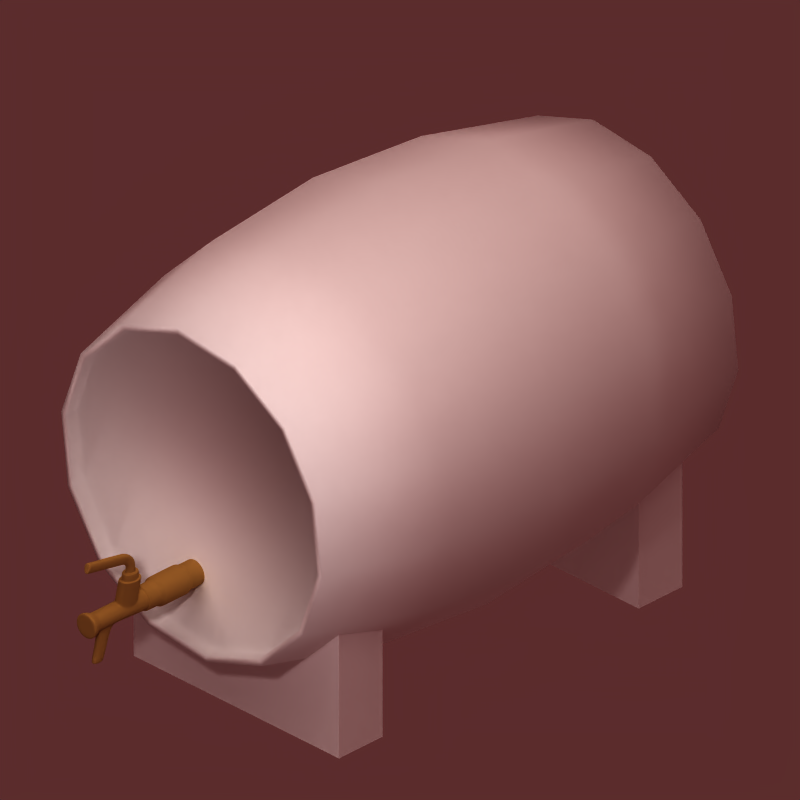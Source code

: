 # Source: brewery_buildmenuIcon.blend  (saved by Blender 2.77.0; exported with 4.5.12 LTS)
import bpy
from mathutils import Matrix  # noqa: F401  (used for matrix-valued properties, if any)

bpy.ops.wm.read_factory_settings(use_empty=True)
scene = bpy.context.scene
scene.name = 'Scene'

# ---- collections
col_collection_1 = bpy.data.collections.new('Collection 1'); scene.collection.children.link(col_collection_1)
col_collection_2 = bpy.data.collections.new('Collection 2'); scene.collection.children.link(col_collection_2)
col_collection_2.hide_render = True
col_collection_2.hide_viewport = True
col_collection_3 = bpy.data.collections.new('Collection 3'); scene.collection.children.link(col_collection_3)
col_collection_3.hide_render = True
col_collection_3.hide_viewport = True
col_collection_4 = bpy.data.collections.new('Collection 4'); scene.collection.children.link(col_collection_4)
col_collection_4.hide_render = True
col_collection_4.hide_viewport = True
col_collection_5 = bpy.data.collections.new('Collection 5'); scene.collection.children.link(col_collection_5)
col_collection_5.hide_render = True
col_collection_5.hide_viewport = True
col_collection_6 = bpy.data.collections.new('Collection 6'); scene.collection.children.link(col_collection_6)
col_collection_6.hide_render = True
col_collection_6.hide_viewport = True
col_collection_7 = bpy.data.collections.new('Collection 7'); scene.collection.children.link(col_collection_7)
col_collection_7.hide_render = True
col_collection_7.hide_viewport = True
col_collection_8 = bpy.data.collections.new('Collection 8'); scene.collection.children.link(col_collection_8)
col_collection_8.hide_render = True
col_collection_8.hide_viewport = True
col_collection_9 = bpy.data.collections.new('Collection 9'); scene.collection.children.link(col_collection_9)
col_collection_9.hide_render = True
col_collection_9.hide_viewport = True
col_collection_10 = bpy.data.collections.new('Collection 10'); scene.collection.children.link(col_collection_10)
col_collection_10.hide_render = True
col_collection_10.hide_viewport = True
col_collection_11 = bpy.data.collections.new('Collection 11'); scene.collection.children.link(col_collection_11)
col_collection_11.hide_render = True
col_collection_11.hide_viewport = True
col_collection_12 = bpy.data.collections.new('Collection 12'); scene.collection.children.link(col_collection_12)
col_collection_12.hide_render = True
col_collection_12.hide_viewport = True
col_collection_13 = bpy.data.collections.new('Collection 13'); scene.collection.children.link(col_collection_13)
col_collection_13.hide_render = True
col_collection_13.hide_viewport = True
col_collection_14 = bpy.data.collections.new('Collection 14'); scene.collection.children.link(col_collection_14)
col_collection_14.hide_render = True
col_collection_14.hide_viewport = True
col_collection_15 = bpy.data.collections.new('Collection 15'); scene.collection.children.link(col_collection_15)
col_collection_15.hide_render = True
col_collection_15.hide_viewport = True
col_collection_16 = bpy.data.collections.new('Collection 16'); scene.collection.children.link(col_collection_16)
col_collection_16.hide_render = True
col_collection_16.hide_viewport = True
col_collection_17 = bpy.data.collections.new('Collection 17'); scene.collection.children.link(col_collection_17)
col_collection_17.hide_render = True
col_collection_17.hide_viewport = True
col_collection_18 = bpy.data.collections.new('Collection 18'); scene.collection.children.link(col_collection_18)
col_collection_18.hide_render = True
col_collection_18.hide_viewport = True
col_collection_19 = bpy.data.collections.new('Collection 19'); scene.collection.children.link(col_collection_19)
col_collection_19.hide_render = True
col_collection_19.hide_viewport = True
col_collection_20 = bpy.data.collections.new('Collection 20'); scene.collection.children.link(col_collection_20)
col_collection_20.hide_render = True
col_collection_20.hide_viewport = True

# ---- materials (node trees are filled in below, after node groups)
mat_sometexture = bpy.data.materials.new('sometexture')
mat_sometexture.alpha_threshold = 0.0
mat_sometexture.roughness = 0.5
mat_mini_wood_barreldefault = bpy.data.materials.new('_mini_wood_barreldefault')
mat_mini_wood_barreldefault.alpha_threshold = 0.0
mat_mini_wood_barreldefault.diffuse_color = (1.0, 1.0, 1.0, 1.0)
mat_mini_wood_barreldefault.specular_color = (0.9, 0.9, 0.9)
mat_mini_wood_barreldefault.roughness = 0.5
mat_mini_wood_barreldefault.specular_intensity = 0.0
mat_gold = bpy.data.materials.new('gold')
mat_gold.alpha_threshold = 0.0
mat_gold.diffuse_color = (0.6067, 0.4293, 0.1826, 1.0)
mat_gold.roughness = 0.2
mat_gold.specular_intensity = 0.8459
mat_brick_bright = bpy.data.materials.new('brick_bright')
mat_brick_bright.alpha_threshold = 0.0
mat_brick_bright.roughness = 0.5
mat_brick_bright.specular_intensity = 0.1
mat_roofcolor = bpy.data.materials.new('roofcolor')
mat_roofcolor.alpha_threshold = 0.0
mat_roofcolor.diffuse_color = (0.3267, 0.1481, 0.1147, 1.0)
mat_roofcolor.roughness = 0.5
mat_roofcolor.specular_intensity = 0.0
mat_brick_dark = bpy.data.materials.new('brick_dark')
mat_brick_dark.alpha_threshold = 0.0
mat_brick_dark.diffuse_color = (1.0, 1.0, 1.0, 1.0)
mat_brick_dark.roughness = 0.5
mat_brick_dark.specular_intensity = 0.1
mat_ground = bpy.data.materials.new('Ground')
mat_ground.alpha_threshold = 0.0
mat_ground.diffuse_color = (0.3804, 0.5922, 0.1961, 1.0)
mat_ground.roughness = 0.5
mat_ground.specular_intensity = 0.0
mat_ground.line_color = (0.0, 0.0, 0.0, 1.0)

# ---- material node trees

# ---- world
world_world = bpy.data.worlds.new('World'); scene.world = world_world
world_world.color = (0.358, 0.1746, 0.1746)
world_world.use_sun_shadow = False
world_world.sun_shadow_jitter_overblur = 0.0
world_world.cycles.sampling_method = 'NONE'
world_world.cycles.sample_map_resolution = 256

# ---- cameras
cam_camera = bpy.data.cameras.new('Camera')
cam_camera.type = 'ORTHO'
cam_camera.passepartout_alpha = 0.3687
cam_camera.clip_end = 100.0
cam_camera.lens = 35.0
cam_camera.sensor_width = 32.0
cam_camera.sensor_height = 18.0
cam_camera.ortho_scale = 2.83
cam_camera.display_size = 2.0
cam_camera.show_limits = True
cam_camera.show_safe_areas = True
cam_camera.show_name = True
cam_camera.dof.focus_distance = 0.0
cam_camera.dof.aperture_fstop = 128.0

# ---- lights
light_point = bpy.data.lights.new('Point', 'POINT')
light_point.transmission_factor = 0.0
light_point.energy = 100.0
light_point.shadow_buffer_clip_start = 0.5
light_point.shadow_soft_size = 0.1
light_point.shadow_maximum_resolution = 0.006
light_point.use_absolute_resolution = True
light_shadows = bpy.data.lights.new('shadows', 'SPOT')
light_shadows.color = (0.9976, 1.0, 0.9571)
light_shadows.transmission_factor = 0.0
light_shadows.energy = 170.0
light_shadows.shadow_buffer_clip_start = 0.5
light_shadows.shadow_soft_size = 2.0
light_shadows.shadow_maximum_resolution = 0.006
light_shadows.use_absolute_resolution = True
light_shadows.spot_blend = 0.5189
light_shadows.cycles.use_multiple_importance_sampling = False
light_ambient = bpy.data.lights.new('ambient', 'SUN')
light_ambient.transmission_factor = 0.0
light_ambient.angle = 1.571
light_ambient.energy = 0.2
light_ambient.shadow_buffer_clip_start = 0.5
light_ambient.shadow_soft_size = 1.0
light_ambient.shadow_cascade_max_distance = 1000.0
light_ambient.cycles.use_multiple_importance_sampling = False
light_sun = bpy.data.lights.new('sun', 'SUN')
light_sun.color = (0.9976, 1.0, 0.9571)
light_sun.transmission_factor = 0.0
light_sun.angle = 1.571
light_sun.energy = 1.5
light_sun.shadow_buffer_clip_start = 0.5
light_sun.shadow_soft_size = 1.0
light_sun.shadow_cascade_max_distance = 1000.0
light_sun.cycles.use_multiple_importance_sampling = False

# ---- meshes
me_plane_003 = bpy.data.meshes.new('Plane.003')
me_plane_003.from_pydata([(4.898, 4.898, 0.0), (-4.898, 4.898, 0.0), (4.898, -4.898, 0.0), (-4.898, -4.898, 0.0)], [], [(0, 1, 3, 2)])
_uv = me_plane_003.uv_layers.new(name='UVMap')
_uv.uv.foreach_set('vector', [0.6666, 0.9999, 8.164e-05, 0.9999, 8.164e-05, 8.164e-05, 0.6666, 8.164e-05])
me_plane_003.materials.append(mat_sometexture)
me_plane_003.use_remesh_preserve_volume = False
me_plane_003.use_remesh_preserve_attributes = False
me_plane_003.use_mirror_vertex_groups = False
me_plane_003.update()
me_plane_002 = bpy.data.meshes.new('Plane.002')
me_plane_002.from_pydata([(4.898, 4.898, 0.0), (-4.898, 4.898, 0.0), (4.898, -4.898, 0.0), (-4.898, -4.898, 0.0)], [], [(0, 1, 3, 2)])
_uv = me_plane_002.uv_layers.new(name='UVMap')
_uv.uv.foreach_set('vector', [0.6666, 0.9999, 8.164e-05, 0.9999, 8.164e-05, 8.164e-05, 0.6666, 8.164e-05])
me_plane_002.materials.append(mat_sometexture)
me_plane_002.use_remesh_preserve_volume = False
me_plane_002.use_remesh_preserve_attributes = False
me_plane_002.use_mirror_vertex_groups = False
me_plane_002.update()
me_cube_002 = bpy.data.meshes.new('Cube.002')
me_cube_002.from_pydata([(-0.5303, -0.1032, -0.4807), (-0.5303, -0.1032, 0.4807), (-0.5303, 0.1032, -0.4807), (-0.5303, 0.1032, 0.4807), (0.5303, -0.1032, -0.4807), (0.5303, -0.1032, 0.4807), (0.5303, 0.1032, -0.4807), (0.5303, 0.1032, 0.4807)], [], [(1, 3, 2, 0), (3, 7, 6, 2), (7, 5, 4, 6), (5, 1, 0, 4), (0, 2, 6, 4), (5, 7, 3, 1)])
_uv = me_cube_002.uv_layers.new(name='UVMap')
_uv.uv.foreach_set('vector', [0.5846, 0.5871, 0.8829, 0.5871, 0.8829, 0.8854, 0.5846, 0.8854, 0.5846, 0.5871, 0.8829, 0.5871, 0.8829, 0.8854, 0.5846, 0.8854, 0.5846, 0.5871, 0.8829, 0.5871, 0.8829, 0.8854, 0.5846, 0.8854, 0.5846, 0.5871, 0.8829, 0.5871, 0.8829, 0.8854, 0.5846, 0.8854, 0.5846, 0.5871, 0.8829, 0.5871, 0.8829, 0.8854, 0.5846, 0.8854, 0.5846, 0.5871, 0.8829, 0.5871, 0.8829, 0.8854, 0.5846, 0.8854])
me_cube_002.materials.append(mat_mini_wood_barreldefault)
me_cube_002.use_remesh_preserve_volume = False
me_cube_002.use_remesh_preserve_attributes = False
me_cube_002.use_mirror_vertex_groups = False
me_cube_002.update()
me_plane = bpy.data.meshes.new('Plane')
me_plane.from_pydata([(4.898, 4.898, 0.0), (-4.898, 4.898, 0.0), (4.898, -4.898, 0.0), (-4.898, -4.898, 0.0)], [], [(0, 1, 3, 2)])
_uv = me_plane.uv_layers.new(name='UVMap')
_uv.uv.foreach_set('vector', [0.6666, 0.9999, 8.164e-05, 0.9999, 8.164e-05, 8.164e-05, 0.6666, 8.164e-05])
me_plane.materials.append(mat_sometexture)
me_plane.use_remesh_preserve_volume = False
me_plane.use_remesh_preserve_attributes = False
me_plane.use_mirror_vertex_groups = False
me_plane.update()
me_cylinder = bpy.data.meshes.new('Cylinder')
me_cylinder.from_pydata([(-1.719e-08, 0.3881, -0.6541), (0.1485, 0.3586, -0.6541), (0.2745, 0.2745, -0.6541), (0.3586, 0.1485, -0.6541), (0.3881, -3.632e-08, -0.6541), (0.3586, -0.1485, -0.6541), (0.2745, -0.2745, -0.6541), (0.1485, -0.3586, -0.6541), (7.577e-08, -0.3881, -0.6541), (-0.1485, -0.3586, -0.6541), (-0.2745, -0.2745, -0.6541), (-0.3586, -0.1485, -0.6541), (-0.3881, -3.428e-08, -0.6541), (-0.3586, 0.1485, -0.6541), (-0.2745, 0.2745, -0.6541), (-0.1485, 0.3586, -0.6541), (0.1818, 0.4388, 5.015), (2.227e-07, 0.475, 5.015), (0.3358, 0.3358, 4.925), (0.4388, 0.1818, 4.632), (0.475, -3.559e-07, 5.015), (0.4388, -0.1818, 5.015), (0.3358, -0.3358, 5.015), (0.1818, -0.4388, 5.015), (2.944e-07, -0.475, 5.015), (-0.1818, -0.4388, 5.015), (-0.3358, -0.3358, 5.015), (-0.4388, -0.1818, 5.015), (-0.475, -3.295e-07, 5.015), (-0.4388, 0.1818, 5.015), (-0.3358, 0.3358, 4.632), (-0.1818, 0.4388, 4.925), (0.1818, 0.4388, 6.471), (5.287e-07, 0.475, 6.471), (0.3358, 0.3358, 6.471), (0.4388, 0.1818, 6.471), (0.475, -4.659e-07, 6.471), (0.4388, -0.1818, 6.471), (0.3358, -0.3358, 6.471), (0.1818, -0.4388, 6.471), (6.004e-07, -0.475, 6.471), (-0.1818, -0.4388, 6.471), (-0.3358, -0.3358, 6.471), (-0.4388, -0.1818, 6.471), (-0.475, -4.395e-07, 6.471), (-0.4388, 0.1818, 6.471), (-0.3358, 0.3358, 6.471), (-0.1818, 0.4388, 6.471), (0.2227, 0.5376, 6.618), (5.119e-07, 0.5819, 6.618), (0.4115, 0.4115, 6.618), (0.5376, 0.2227, 6.618), (0.5819, -4.821e-07, 6.618), (0.5376, -0.2227, 6.618), (0.4115, -0.4115, 6.618), (0.2227, -0.5376, 6.618), (5.997e-07, -0.5819, 6.618), (-0.2227, -0.5376, 6.618), (-0.4115, -0.4115, 6.618), (-0.5376, -0.2227, 6.618), (-0.5819, -4.497e-07, 6.618), (-0.5376, 0.2227, 6.618), (-0.4115, 0.4115, 6.618), (-0.2227, 0.5376, 6.618), (0.2528, 0.6103, 6.883), (5.007e-07, 0.6606, 6.883), (0.4671, 0.4671, 6.883), (0.6103, 0.2528, 6.883), (0.6606, -5.055e-07, 6.883), (0.6103, -0.2528, 6.883), (0.4671, -0.4671, 6.883), (0.2528, -0.6103, 6.883), (6.005e-07, -0.6606, 6.883), (-0.2528, -0.6103, 6.883), (-0.4671, -0.4671, 6.883), (-0.6103, -0.2528, 6.883), (-0.6606, -4.688e-07, 6.883), (-0.6103, 0.2528, 6.883), (-0.4671, 0.4671, 6.883), (-0.2528, 0.6103, 6.883), (0.1385, 0.3344, 6.957), (4.48e-07, 0.3619, 6.957), (0.2559, 0.2559, 6.957), (0.3344, 0.1385, 6.957), (0.3619, -5.077e-07, 6.957), (0.3344, -0.1385, 6.957), (0.2559, -0.2559, 6.957), (0.1385, -0.3344, 6.957), (5.958e-07, -0.3619, 6.957), (-0.1385, -0.3344, 6.957), (-0.2559, -0.2559, 6.957), (-0.3344, -0.1385, 6.957), (-0.3619, -5.308e-07, 6.957), (-0.3344, 0.1385, 6.957), (-0.2559, 0.2559, 6.957), (-0.1385, 0.3344, 6.957), (0.2345, 0.5662, 6.957), (5.09e-07, 0.6129, 6.957), (0.4334, 0.4334, 6.957), (0.5662, 0.2345, 6.957), (0.6129, -5.077e-07, 6.957), (0.5662, -0.2345, 6.957), (0.4334, -0.4334, 6.957), (0.2345, -0.5662, 6.957), (6.015e-07, -0.6129, 6.957), (-0.2345, -0.5662, 6.957), (-0.4334, -0.4334, 6.957), (-0.5662, -0.2345, 6.957), (-0.6129, -4.736e-07, 6.957), (-0.5662, 0.2345, 6.957), (-0.4334, 0.4334, 6.957), (-0.2345, 0.5662, 6.957), (0.237, 0.5721, 3.353), (0.2404, 0.5804, 3.337), (1.991e-07, 0.6283, 3.337), (2.005e-07, 0.6192, 3.353), (0.4379, 0.4379, 3.353), (0.4442, 0.4442, 3.337), (0.5721, 0.237, 3.353), (0.5804, 0.2404, 3.337), (0.6192, -2.358e-07, 3.353), (0.6283, -2.349e-07, 3.337), (0.5721, -0.237, 3.353), (0.5804, -0.2404, 3.337), (0.4379, -0.4379, 3.353), (0.4442, -0.4442, 3.337), (0.237, -0.5721, 3.353), (0.2404, -0.5804, 3.337), (2.94e-07, -0.6192, 3.353), (2.94e-07, -0.6283, 3.337), (-0.237, -0.5721, 3.353), (-0.2404, -0.5804, 3.337), (-0.4379, -0.4379, 3.353), (-0.4442, -0.4442, 3.337), (-0.5721, -0.237, 3.353), (-0.5804, -0.2404, 3.337), (-0.6192, -2.013e-07, 3.353), (-0.6283, -1.999e-07, 3.337), (-0.5721, 0.237, 3.353), (-0.5804, 0.2404, 3.337), (-0.4379, 0.4379, 3.353), (-0.4442, 0.4442, 3.337), (-0.237, 0.5721, 3.353), (-0.2404, 0.5804, 3.337), (0.2129, 0.514, 3.404), (0.2166, 0.5228, 3.387), (2.09e-07, 0.5659, 3.387), (2.105e-07, 0.5564, 3.404), (0.3934, 0.3934, 3.404), (0.4002, 0.4002, 3.387), (0.514, 0.2129, 3.404), (0.5228, 0.2166, 3.387), (0.5564, -2.373e-07, 3.404), (0.5659, -2.364e-07, 3.387), (0.514, -0.2129, 3.404), (0.5228, -0.2166, 3.387), (0.3934, -0.3934, 3.404), (0.4002, -0.4002, 3.387), (0.2129, -0.514, 3.404), (0.2166, -0.5228, 3.387), (2.945e-07, -0.5564, 3.404), (2.944e-07, -0.5659, 3.387), (-0.2129, -0.514, 3.404), (-0.2166, -0.5228, 3.387), (-0.3934, -0.3934, 3.404), (-0.4002, -0.4002, 3.387), (-0.514, -0.2129, 3.404), (-0.5228, -0.2166, 3.387), (-0.5564, -2.063e-07, 3.404), (-0.5659, -2.049e-07, 3.387), (-0.514, 0.2129, 3.404), (-0.5228, 0.2166, 3.387), (-0.3934, 0.3934, 3.404), (-0.4002, 0.4002, 3.387), (-0.2129, 0.514, 3.404), (-0.2166, 0.5228, 3.387), (0.2826, 0.6823, 2.46), (0.2876, 0.6943, 2.417), (1.851e-07, 0.7516, 2.417), (1.886e-07, 0.7385, 2.46), (0.5222, 0.5222, 2.46), (0.5314, 0.5314, 2.417), (0.6823, 0.2826, 2.46), (0.6943, 0.2876, 2.417), (0.7385, -1.756e-07, 2.46), (0.7516, -1.732e-07, 2.417), (0.6823, -0.2826, 2.46), (0.6943, -0.2876, 2.417), (0.5222, -0.5222, 2.46), (0.5314, -0.5314, 2.417), (0.2826, -0.6823, 2.46), (0.2876, -0.6943, 2.417), (3.001e-07, -0.7385, 2.46), (2.986e-07, -0.7516, 2.417), (-0.2826, -0.6823, 2.46), (-0.2876, -0.6943, 2.417), (-0.5222, -0.5222, 2.46), (-0.5314, -0.5314, 2.417), (-0.6823, -0.2826, 2.46), (-0.6943, -0.2876, 2.417), (-0.7385, -1.345e-07, 2.46), (-0.7516, -1.314e-07, 2.417), (-0.6823, 0.2826, 2.46), (-0.6943, 0.2876, 2.417), (-0.5222, 0.5222, 2.46), (-0.5314, 0.5314, 2.417), (-0.2826, 0.6823, 2.46), (-0.2876, 0.6943, 2.417), (0.2404, 0.5804, 2.647), (0.2454, 0.5925, 2.604), (1.978e-07, 0.6413, 2.604), (1.991e-07, 0.6283, 2.647), (0.4442, 0.4442, 2.647), (0.4535, 0.4535, 2.604), (0.5804, 0.2404, 2.647), (0.5925, 0.2454, 2.604), (0.6283, -1.828e-07, 2.647), (0.6413, -1.804e-07, 2.604), (0.5804, -0.2404, 2.647), (0.5925, -0.2454, 2.604), (0.4442, -0.4442, 2.647), (0.4535, -0.4535, 2.604), (0.2404, -0.5804, 2.647), (0.2454, -0.5925, 2.604), (2.94e-07, -0.6283, 2.647), (2.947e-07, -0.6413, 2.604), (-0.2404, -0.5804, 2.647), (-0.2454, -0.5925, 2.604), (-0.4442, -0.4442, 2.647), (-0.4535, -0.4535, 2.604), (-0.5804, -0.2404, 2.647), (-0.5925, -0.2454, 2.604), (-0.6283, -1.478e-07, 2.647), (-0.6413, -1.447e-07, 2.604), (-0.5804, 0.2404, 2.647), (-0.5925, 0.2454, 2.604), (-0.4442, 0.4442, 2.647), (-0.4535, 0.4535, 2.604), (-0.2404, 0.5804, 2.647), (-0.2454, 0.5925, 2.604), (4.317e-08, 0.6541, 0.6345), (4.238e-08, 0.6628, 0.6718), (0.2536, 0.6123, 0.6718), (0.2503, 0.6043, 0.6345), (0.4687, 0.4687, 0.6718), (0.4625, 0.4625, 0.6345), (0.6123, 0.2536, 0.6718), (0.6043, 0.2503, 0.6345), (0.6628, -3.799e-08, 0.6718), (0.6541, -3.632e-08, 0.6345), (0.6123, -0.2536, 0.6718), (0.6043, -0.2503, 0.6345), (0.4687, -0.4687, 0.6718), (0.4625, -0.4625, 0.6345), (0.2536, -0.6123, 0.6718), (0.2503, -0.6043, 0.6345), (1.425e-07, -0.6628, 0.6718), (1.419e-07, -0.6541, 0.6345), (-0.2536, -0.6123, 0.6718), (-0.2503, -0.6043, 0.6345), (-0.4687, -0.4687, 0.6718), (-0.4625, -0.4625, 0.6345), (-0.6123, -0.2536, 0.6718), (-0.6043, -0.2503, 0.6345), (-0.6628, -1.116e-09, 0.6718), (-0.6541, 6.882e-11, 0.6345), (-0.6123, 0.2536, 0.6718), (-0.6043, 0.2503, 0.6345), (-0.4687, 0.4687, 0.6718), (-0.4625, 0.4625, 0.6345), (-0.2536, 0.6123, 0.6718), (-0.2503, 0.6043, 0.6345), (0.2876, 0.6943, 0.8722), (0.2843, 0.6863, 0.8349), (3.512e-08, 0.7429, 0.8349), (3.622e-08, 0.7516, 0.8722), (0.5314, 0.5314, 0.8722), (0.5253, 0.5253, 0.8349), (0.6943, 0.2876, 0.8722), (0.6863, 0.2843, 0.8349), (0.7516, -5.655e-08, 0.8722), (0.7429, -5.34e-08, 0.8349), (0.6943, -0.2876, 0.8722), (0.6863, -0.2843, 0.8349), (0.5314, -0.5314, 0.8722), (0.5253, -0.5253, 0.8349), (0.2876, -0.6943, 0.8722), (0.2843, -0.6863, 0.8349), (1.497e-07, -0.7516, 0.8722), (1.473e-07, -0.7429, 0.8349), (-0.2876, -0.6943, 0.8722), (-0.2843, -0.6863, 0.8349), (-0.5314, -0.5314, 0.8722), (-0.5253, -0.5253, 0.8349), (-0.6943, -0.2876, 0.8722), (-0.6863, -0.2843, 0.8349), (-0.7516, -1.473e-08, 0.8722), (-0.7429, -1.207e-08, 0.8349), (-0.6943, 0.2876, 0.8722), (-0.6863, 0.2843, 0.8349), (-0.5314, 0.5314, 0.8722), (-0.5253, 0.5253, 0.8349), (-0.2876, 0.6943, 0.8722), (-0.2843, 0.6863, 0.8349), (4.317e-08, 0.6541, -0.6541), (0.2503, 0.6043, -0.6541), (0.4625, 0.4625, -0.6541), (0.6043, 0.2503, -0.6541), (0.6541, -3.632e-08, -0.6541), (0.6043, -0.2503, -0.6541), (0.4625, -0.4625, -0.6541), (0.2503, -0.6043, -0.6541), (1.419e-07, -0.6541, -0.6541), (-0.2503, -0.6043, -0.6541), (-0.4625, -0.4625, -0.6541), (-0.6043, -0.2503, -0.6541), (-0.6541, 6.882e-11, -0.6541), (-0.6043, 0.2503, -0.6541), (-0.4625, 0.4625, -0.6541), (-0.2503, 0.6043, -0.6541), (3.579e-08, 0.6206, -0.6541), (0.2375, 0.5734, -0.6541), (0.4389, 0.4389, -0.6541), (0.5734, 0.2375, -0.6541), (0.6206, -3.632e-08, -0.6541), (0.5734, -0.2375, -0.6541), (0.4389, -0.4389, -0.6541), (0.2375, -0.5734, -0.6541), (1.341e-07, -0.6206, -0.6541), (-0.2375, -0.5734, -0.6541), (-0.4389, -0.4389, -0.6541), (-0.5734, -0.2375, -0.6541), (-0.6206, -4.254e-09, -0.6541), (-0.5734, 0.2375, -0.6541), (-0.4389, 0.4389, -0.6541), (-0.2375, 0.5734, -0.6541), (-0.1739, -0.4153, 5.474), (-0.1739, -0.4153, 6.012), (-0.3358, -0.3358, 6.079), (-0.3358, -0.3358, 5.407), (0.3358, 0.3358, 5.407), (0.3358, 0.3358, 6.079), (0.4388, 0.1818, 6.079), (0.4388, 0.1818, 5.407), (-0.4388, -0.1818, 6.079), (-0.4388, -0.1818, 5.407), (0.475, -4.363e-07, 6.079), (0.475, -3.855e-07, 5.407), (-0.475, -4.098e-07, 6.079), (-0.475, -3.591e-07, 5.407), (0.4388, -0.1818, 6.079), (0.4388, -0.1818, 5.407), (-0.4388, 0.1818, 6.079), (-0.4388, 0.1818, 5.407), (0.3358, -0.3358, 6.079), (0.3358, -0.3358, 5.407), (-0.3358, 0.3358, 6.079), (-0.3358, 0.3358, 5.407), (0.1739, -0.4153, 6.012), (0.1739, -0.4153, 5.474), (-0.1818, 0.4388, 6.079), (-0.1818, 0.4388, 5.407), (4.949e-07, -0.4465, 6.124), (3.913e-07, -0.4465, 5.361), (3.247e-07, 0.475, 5.407), (4.267e-07, 0.475, 6.079), (0.1818, 0.4388, 6.079), (0.1818, 0.4388, 5.407), (-0.2372, -0.4153, 5.743), (-0.3358, -0.3358, 5.743), (0.3358, 0.3358, 5.743), (0.4388, 0.1818, 5.743), (-0.4388, -0.1818, 5.743), (0.475, -4.109e-07, 5.743), (-0.475, -3.845e-07, 5.743), (0.4388, -0.1818, 5.743), (-0.4388, 0.1818, 5.743), (0.3358, -0.3358, 5.743), (-0.3358, 0.3358, 5.743), (0.2372, -0.4153, 5.743), (-0.1818, 0.4388, 5.743), (-0.1872, -2.159, 6.238), (3.757e-07, 0.475, 5.743), (0.1818, 0.4388, 5.743), (-0.2372, -2.069, 6.182), (-0.1739, -2.069, 6.452), (0.2372, -2.069, 6.182), (0.1739, -2.069, 5.913), (3.913e-07, -2.1, 5.801), (-0.1739, -2.069, 5.913), (4.949e-07, -2.1, 6.564), (0.1739, -2.069, 6.452), (-0.1373, -2.159, 6.451), (0.1872, -2.159, 6.238), (0.1373, -2.159, 6.026), (4.436e-07, -2.183, 6.238), (4.027e-07, -2.183, 5.937), (-0.1373, -2.159, 6.026), (4.845e-07, -2.183, 6.539), (0.1373, -2.159, 6.451), (0.2044, 0.4936, 3.842), (2.138e-07, 0.5342, 3.842), (0.3778, 0.3777, 3.932), (-0.2044, 0.4936, 3.932), (0.4936, 0.2044, 4.224), (0.5342, -2.696e-07, 3.842), (0.4936, -0.2044, 3.842), (0.3778, -0.3778, 3.842), (0.2044, -0.4936, 3.842), (2.945e-07, -0.5342, 3.842), (-0.2044, -0.4936, 3.842), (-0.3777, -0.3778, 3.842), (-0.4936, -0.2044, 3.842), (-0.5342, -2.398e-07, 3.842), (-0.4936, 0.2044, 3.842), (-0.3777, 0.3777, 4.224), (0.2026, 0.5437, 5.023), (0.02086, 0.5798, 5.023), (0.3567, 0.4407, 4.933), (0.4597, 0.2866, 4.64), (-0.1609, 0.5437, 4.933), (-0.315, 0.4407, 4.64), (0.02086, 0.6391, 3.85), (-0.1836, 0.5984, 3.94), (0.2253, 0.5984, 3.85), (0.3986, 0.4826, 3.94), (0.5144, 0.3093, 4.232), (-0.3569, 0.4826, 4.232), (0.4213, 1.666, 5.02), (0.2396, 1.676, 5.02), (0.5754, 1.637, 4.93), (0.6784, 1.594, 4.638), (0.05779, 1.666, 4.93), (-0.09629, 1.637, 4.638), (0.2396, 1.693, 3.847), (0.03511, 1.681, 3.937), (0.444, 1.681, 3.847), (0.6173, 1.649, 3.937), (0.7331, 1.6, 4.23), (-0.1382, 1.649, 4.23), (0.4175, 1.698, 4.883), (0.2866, 1.705, 4.883), (0.5342, 1.68, 4.819), (0.6158, 1.648, 4.598), (0.1543, 1.701, 4.819), (0.03527, 1.68, 4.598), (0.2604, 1.722, 3.855), (0.05598, 1.711, 3.945), (0.4358, 1.709, 4.002), (0.5674, 1.688, 4.067), (0.6596, 1.653, 4.286), (0.001881, 1.69, 4.286), (0.4422, 1.695, 5.028), (0.2604, 1.705, 5.028), (0.5963, 1.666, 4.938), (0.6992, 1.623, 4.646), (0.07866, 1.695, 4.938), (-0.07543, 1.666, 4.646), (0.754, 1.63, 4.238), (-0.1173, 1.678, 4.238), (0.1351, 1.712, 4.067), (0.2852, 1.717, 4.002), (0.6382, 1.678, 3.945), (0.4649, 1.711, 3.855), (0.2885, 1.762, 4.003), (0.2899, 1.75, 4.884), (0.1384, 1.757, 4.068), (0.1576, 1.746, 4.82), (0.4209, 1.742, 4.884), (0.4391, 1.754, 4.003), (0.5375, 1.724, 4.82), (0.5707, 1.733, 4.068), (0.6191, 1.692, 4.599), (0.03861, 1.725, 4.599), (0.663, 1.698, 4.287), (0.005218, 1.734, 4.287), (0.3204, 2.082, 4.049), (0.3225, 2.071, 4.852), (0.1625, 2.078, 4.076), (0.2085, 2.07, 4.797), (0.4449, 2.063, 4.891), (0.4542, 2.075, 4.049), (0.5616, 2.045, 4.827), (0.5948, 2.054, 4.076), (0.5196, 2.045, 4.549), (0.1992, 2.06, 4.546), (0.5481, 2.049, 4.347), (0.1783, 2.066, 4.351), (0.4356, 2.065, 4.852), (0.314, 2.07, 4.891), (0.5334, 2.054, 4.799), (0.6432, 2.013, 4.606), (0.1817, 2.066, 4.827), (0.06267, 2.046, 4.606), (0.687, 2.019, 4.294), (0.02928, 2.055, 4.294), (0.1883, 2.08, 4.107), (0.3126, 2.083, 4.01), (0.567, 2.061, 4.105), (0.4632, 2.075, 4.01), (0.4114, 2.066, 4.714), (0.3417, 2.07, 4.714), (0.4693, 2.063, 4.683), (0.6089, 2.026, 4.596), (0.2717, 2.071, 4.68), (0.09904, 2.052, 4.595), (0.6506, 2.032, 4.301), (0.06788, 2.061, 4.304), (0.2565, 2.077, 4.223), (0.3398, 2.077, 4.187), (0.4938, 2.067, 4.221), (0.4251, 2.073, 4.187), (0.3416, 2.107, 4.188), (0.3436, 2.1, 4.714), (0.2583, 2.107, 4.224), (0.2735, 2.101, 4.681), (0.4132, 2.096, 4.714), (0.4269, 2.103, 4.188), (0.4711, 2.093, 4.683), (0.4956, 2.097, 4.222), (0.5215, 2.076, 4.549), (0.2011, 2.09, 4.547), (0.55, 2.079, 4.348), (0.1802, 2.096, 4.352), (0.3634, 2.587, 4.233), (0.3653, 2.33, 4.692), (0.2801, 2.57, 4.265), (0.2953, 2.347, 4.663), (0.435, 2.327, 4.691), (0.4487, 2.583, 4.23), (0.4929, 2.339, 4.662), (0.5174, 2.562, 4.257), (0.5432, 2.387, 4.536), (0.2228, 2.401, 4.54), (0.5717, 2.487, 4.36), (0.2019, 2.499, 4.372), (0.3804, 2.901, 4.434), (0.3823, 2.497, 4.772), (0.2971, 2.874, 4.458), (0.3123, 2.523, 4.751), (0.452, 2.495, 4.769), (0.4657, 2.898, 4.431), (0.5099, 2.516, 4.746), (0.5344, 2.869, 4.448), (0.5603, 2.606, 4.646), (0.2399, 2.617, 4.655), (0.5888, 2.762, 4.517), (0.219, 2.77, 4.533), (0.402, 3.176, 4.816), (0.4039, 2.664, 4.938), (0.3187, 3.141, 4.825), (0.3339, 2.696, 4.931), (0.4736, 2.663, 4.934), (0.4872, 3.175, 4.811), (0.5314, 2.692, 4.923), (0.556, 3.141, 4.814), (0.5818, 2.818, 4.874), (0.2614, 2.823, 4.887), (0.6103, 3.014, 4.828), (0.2405, 3.014, 4.845), (0.4245, 3.259, 5.175), (0.4264, 2.746, 5.297), (0.3412, 3.223, 5.184), (0.3564, 2.779, 5.29), (0.4961, 2.745, 5.293), (0.5097, 3.258, 5.171), (0.5539, 2.775, 5.282), (0.5785, 3.223, 5.173), (0.6043, 2.9, 5.233), (0.2839, 2.906, 5.246), (0.6328, 3.096, 5.187), (0.263, 3.097, 5.204), (0.5605, 3.758, 7.346), (0.5624, 3.246, 7.468), (0.4772, 3.723, 7.355), (0.4924, 3.279, 7.461), (0.6321, 3.245, 7.464), (0.6458, 3.757, 7.342), (0.69, 3.274, 7.453), (0.7145, 3.723, 7.344), (0.7404, 3.4, 7.404), (0.42, 3.406, 7.417), (0.7689, 3.596, 7.358), (0.3991, 3.596, 7.375), (0.5795, 3.71, 7.44), (0.5827, 3.329, 7.53), (0.5283, 3.69, 7.45), (0.5458, 3.348, 7.532), (0.637, 3.263, 7.542), (0.6507, 3.775, 7.419), (0.6949, 3.292, 7.531), (0.7194, 3.741, 7.422), (0.6287, 3.479, 7.496), (0.5523, 3.483, 7.495), (0.6422, 3.571, 7.475), (0.5433, 3.564, 7.478), (0.6202, 3.329, 7.528), (0.5673, 3.264, 7.546), (0.6429, 3.342, 7.533), (0.7453, 3.418, 7.482), (0.4973, 3.297, 7.539), (0.4249, 3.424, 7.495), (0.7737, 3.614, 7.436), (0.4039, 3.614, 7.453), (0.4821, 3.741, 7.433), (0.5654, 3.776, 7.424), (0.6691, 3.695, 7.445), (0.6349, 3.71, 7.436), (0.6059, 3.427, 7.505), (0.5925, 3.427, 7.507), (0.6085, 3.43, 7.511), (0.6829, 3.44, 7.498), (0.5804, 3.434, 7.51), (0.4899, 3.446, 7.5), (0.7077, 3.609, 7.46), (0.4727, 3.601, 7.467), (0.5695, 3.606, 7.469), (0.5903, 3.614, 7.463), (0.6243, 3.609, 7.467), (0.6146, 3.613, 7.461)], [], [(319, 271, 240, 304), (244, 242, 273, 277), (246, 244, 277, 279), (248, 246, 279, 281), (250, 248, 281, 283), (252, 250, 283, 285), (254, 252, 285, 287), (256, 254, 287, 289), (258, 256, 289, 291), (260, 258, 291, 293), (262, 260, 293, 295), (264, 262, 295, 297), (266, 264, 297, 299), (268, 266, 299, 301), (310, 253, 255, 311), (270, 268, 301, 303), (241, 270, 303, 274), (0, 1, 2, 3, 4, 5, 6, 7, 8, 9, 10, 11, 12, 13, 14, 15), (188, 186, 219, 221), (315, 263, 265, 316), (242, 241, 274, 273), (308, 249, 251, 309), (313, 259, 261, 314), (318, 269, 271, 319), (306, 245, 247, 307), (311, 255, 257, 312), (316, 265, 267, 317), (309, 251, 253, 310), (314, 261, 263, 315), (272, 275, 178, 177), (307, 247, 249, 308), (312, 257, 259, 313), (305, 243, 245, 306), (317, 267, 269, 318), (298, 296, 201, 203), (204, 202, 235, 237), (190, 188, 221, 223), (206, 204, 237, 239), (192, 190, 223, 225), (180, 176, 209, 213), (280, 278, 183, 185), (194, 192, 225, 227), (276, 272, 177, 181), (196, 194, 227, 229), (182, 180, 213, 215), (198, 196, 229, 231), (184, 182, 215, 217), (200, 198, 231, 233), (186, 184, 217, 219), (202, 200, 233, 235), (216, 214, 119, 121), (284, 282, 187, 189), (300, 298, 203, 205), (286, 284, 189, 191), (302, 300, 205, 207), (288, 286, 191, 193), (290, 288, 193, 195), (208, 211, 114, 113), (292, 290, 195, 197), (275, 302, 207, 178), (278, 276, 181, 183), (294, 292, 197, 199), (179, 206, 239, 210), (296, 294, 199, 201), (282, 280, 185, 187), (130, 128, 161, 163), (212, 208, 113, 117), (132, 130, 163, 165), (118, 116, 149, 151), (134, 132, 165, 167), (120, 118, 151, 153), (136, 134, 167, 169), (122, 120, 153, 155), (138, 136, 169, 171), (124, 122, 155, 157), (140, 138, 171, 173), (126, 124, 157, 159), (142, 140, 173, 175), (128, 126, 159, 161), (116, 112, 145, 149), (406, 405, 20, 21), (226, 224, 129, 131), (415, 30, 421, 427), (228, 226, 131, 133), (211, 238, 143, 114), (214, 212, 117, 119), (230, 228, 133, 135), (115, 142, 175, 146), (232, 230, 135, 137), (218, 216, 121, 123), (234, 232, 137, 139), (220, 218, 123, 125), (236, 234, 139, 141), (222, 220, 125, 127), (238, 236, 141, 143), (224, 222, 127, 129), (338, 337, 41, 42), (414, 413, 28, 29), (407, 406, 21, 22), (415, 414, 29, 30), (408, 407, 22, 23), (403, 415, 427, 423), (409, 408, 23, 24), (410, 409, 24, 25), (30, 31, 420, 421), (404, 402, 425, 426), (411, 410, 25, 26), (19, 404, 426, 419), (412, 411, 26, 27), (405, 404, 19, 20), (413, 412, 27, 28), (47, 46, 62, 63), (342, 341, 34, 35), (344, 338, 42, 43), (346, 342, 35, 36), (348, 344, 43, 44), (350, 346, 36, 37), (352, 348, 44, 45), (354, 350, 37, 38), (356, 352, 45, 46), (358, 354, 38, 39), (360, 356, 46, 47), (362, 358, 39, 40), (366, 365, 33, 32), (365, 360, 47, 33), (337, 362, 40, 41), (341, 366, 32, 34), (53, 52, 68, 69), (40, 39, 55, 56), (32, 33, 49, 48), (33, 47, 63, 49), (41, 40, 56, 57), (34, 32, 48, 50), (42, 41, 57, 58), (35, 34, 50, 51), (43, 42, 58, 59), (36, 35, 51, 52), (44, 43, 59, 60), (37, 36, 52, 53), (45, 44, 60, 61), (38, 37, 53, 54), (46, 45, 61, 62), (39, 38, 54, 55), (74, 73, 105, 106), (61, 60, 76, 77), (54, 53, 69, 70), (62, 61, 77, 78), (55, 54, 70, 71), (63, 62, 78, 79), (56, 55, 71, 72), (48, 49, 65, 64), (49, 63, 79, 65), (57, 56, 72, 73), (50, 48, 64, 66), (58, 57, 73, 74), (51, 50, 66, 67), (59, 58, 74, 75), (52, 51, 67, 68), (60, 59, 75, 76), (80, 81, 95, 94, 93, 92, 91, 90, 89, 88, 87, 86, 85, 84, 83, 82), (67, 66, 98, 99), (75, 74, 106, 107), (68, 67, 99, 100), (76, 75, 107, 108), (69, 68, 100, 101), (77, 76, 108, 109), (70, 69, 101, 102), (78, 77, 109, 110), (71, 70, 102, 103), (79, 78, 110, 111), (72, 71, 103, 104), (64, 65, 97, 96), (65, 79, 111, 97), (73, 72, 104, 105), (66, 64, 96, 98), (81, 80, 96, 97), (80, 82, 98, 96), (82, 83, 99, 98), (83, 84, 100, 99), (84, 85, 101, 100), (85, 86, 102, 101), (86, 87, 103, 102), (87, 88, 104, 103), (88, 89, 105, 104), (89, 90, 106, 105), (90, 91, 107, 106), (91, 92, 108, 107), (92, 93, 109, 108), (93, 94, 110, 109), (94, 95, 111, 110), (95, 81, 97, 111), (113, 114, 115, 112), (117, 113, 112, 116), (119, 117, 116, 118), (121, 119, 118, 120), (123, 121, 120, 122), (125, 123, 122, 124), (127, 125, 124, 126), (129, 127, 126, 128), (131, 129, 128, 130), (133, 131, 130, 132), (135, 133, 132, 134), (137, 135, 134, 136), (139, 137, 136, 138), (141, 139, 138, 140), (143, 141, 140, 142), (114, 143, 142, 115), (145, 146, 147, 144), (149, 145, 144, 148), (151, 149, 148, 150), (153, 151, 150, 152), (155, 153, 152, 154), (157, 155, 154, 156), (159, 157, 156, 158), (161, 159, 158, 160), (163, 161, 160, 162), (165, 163, 162, 164), (167, 165, 164, 166), (169, 167, 166, 168), (171, 169, 168, 170), (173, 171, 170, 172), (175, 173, 172, 174), (146, 175, 174, 147), (112, 115, 146, 145), (177, 178, 179, 176), (181, 177, 176, 180), (183, 181, 180, 182), (185, 183, 182, 184), (187, 185, 184, 186), (189, 187, 186, 188), (191, 189, 188, 190), (193, 191, 190, 192), (195, 193, 192, 194), (197, 195, 194, 196), (199, 197, 196, 198), (201, 199, 198, 200), (203, 201, 200, 202), (205, 203, 202, 204), (207, 205, 204, 206), (178, 207, 206, 179), (209, 210, 211, 208), (213, 209, 208, 212), (215, 213, 212, 214), (217, 215, 214, 216), (219, 217, 216, 218), (221, 219, 218, 220), (223, 221, 220, 222), (225, 223, 222, 224), (227, 225, 224, 226), (229, 227, 226, 228), (231, 229, 228, 230), (233, 231, 230, 232), (235, 233, 232, 234), (237, 235, 234, 236), (239, 237, 236, 238), (210, 239, 238, 211), (176, 179, 210, 209), (243, 240, 241, 242), (245, 243, 242, 244), (247, 245, 244, 246), (249, 247, 246, 248), (251, 249, 248, 250), (253, 251, 250, 252), (255, 253, 252, 254), (257, 255, 254, 256), (259, 257, 256, 258), (261, 259, 258, 260), (263, 261, 260, 262), (265, 263, 262, 264), (267, 265, 264, 266), (269, 267, 266, 268), (271, 269, 268, 270), (240, 271, 270, 241), (273, 274, 275, 272), (277, 273, 272, 276), (279, 277, 276, 278), (281, 279, 278, 280), (283, 281, 280, 282), (285, 283, 282, 284), (287, 285, 284, 286), (289, 287, 286, 288), (291, 289, 288, 290), (293, 291, 290, 292), (295, 293, 292, 294), (297, 295, 294, 296), (299, 297, 296, 298), (301, 299, 298, 300), (303, 301, 300, 302), (274, 303, 302, 275), (304, 240, 243, 305), (321, 320, 304, 305), (322, 321, 305, 306), (323, 322, 306, 307), (324, 323, 307, 308), (325, 324, 308, 309), (326, 325, 309, 310), (327, 326, 310, 311), (328, 327, 311, 312), (329, 328, 312, 313), (330, 329, 313, 314), (331, 330, 314, 315), (332, 331, 315, 316), (333, 332, 316, 317), (334, 333, 317, 318), (335, 334, 318, 319), (320, 335, 319, 304), (1, 0, 320, 321), (2, 1, 321, 322), (3, 2, 322, 323), (4, 3, 323, 324), (5, 4, 324, 325), (6, 5, 325, 326), (7, 6, 326, 327), (8, 7, 327, 328), (9, 8, 328, 329), (10, 9, 329, 330), (11, 10, 330, 331), (12, 11, 331, 332), (13, 12, 332, 333), (14, 13, 333, 334), (15, 14, 334, 335), (0, 15, 335, 320), (18, 16, 367, 340), (370, 383, 366, 341), (25, 24, 363, 336), (368, 336, 389, 384), (17, 31, 361, 364), (382, 380, 360, 365), (16, 17, 364, 367), (383, 382, 365, 366), (24, 23, 359, 363), (379, 358, 391, 386), (31, 30, 357, 361), (380, 378, 356, 360), (23, 22, 355, 359), (379, 377, 354, 358), (30, 29, 353, 357), (378, 376, 352, 356), (22, 21, 351, 355), (377, 375, 350, 354), (29, 28, 349, 353), (376, 374, 348, 352), (21, 20, 347, 351), (375, 373, 346, 350), (28, 27, 345, 349), (374, 372, 344, 348), (20, 19, 343, 347), (373, 371, 342, 346), (27, 26, 339, 345), (372, 369, 338, 344), (19, 18, 340, 343), (371, 370, 341, 342), (26, 25, 336, 339), (369, 368, 337, 338), (339, 336, 368, 369), (343, 340, 370, 371), (345, 339, 369, 372), (347, 343, 371, 373), (349, 345, 372, 374), (351, 347, 373, 375), (353, 349, 374, 376), (355, 351, 375, 377), (357, 353, 376, 378), (359, 355, 377, 379), (361, 357, 378, 380), (362, 337, 385, 390), (367, 364, 382, 383), (364, 361, 380, 382), (358, 362, 390, 391), (340, 367, 383, 370), (389, 388, 396, 397), (388, 387, 394, 396), (384, 389, 397, 381), (385, 384, 381, 392), (363, 359, 387, 388), (337, 368, 384, 385), (359, 379, 386, 387), (336, 363, 388, 389), (381, 395, 398, 392), (395, 393, 399, 398), (396, 394, 393, 395), (397, 396, 395, 381), (387, 386, 393, 394), (386, 391, 399, 393), (391, 390, 398, 399), (390, 385, 392, 398), (168, 166, 412, 413), (152, 150, 404, 405), (166, 164, 411, 412), (147, 174, 403, 401), (164, 162, 410, 411), (150, 148, 402, 404), (148, 144, 400, 402), (162, 160, 409, 410), (160, 158, 408, 409), (174, 172, 415, 403), (158, 156, 407, 408), (172, 170, 414, 415), (156, 154, 406, 407), (170, 168, 413, 414), (144, 147, 401, 400), (154, 152, 405, 406), (423, 427, 439, 435), (417, 416, 428, 429), (427, 421, 433, 439), (421, 420, 432, 433), (425, 424, 436, 437), (16, 18, 418, 416), (402, 400, 424, 425), (31, 17, 417, 420), (401, 403, 423, 422), (18, 19, 419, 418), (400, 401, 422, 424), (17, 16, 416, 417), (435, 439, 459, 447), (429, 428, 452, 453), (439, 433, 457, 459), (433, 432, 456, 457), (437, 436, 463, 462), (420, 417, 429, 432), (422, 423, 435, 434), (416, 418, 430, 428), (424, 422, 434, 436), (426, 425, 437, 438), (418, 419, 431, 430), (419, 426, 438, 431), (451, 445, 473, 475), (449, 448, 469, 471), (442, 443, 472, 470), (443, 450, 474, 472), (450, 449, 471, 474), (432, 429, 453, 456), (434, 435, 447, 446), (428, 430, 454, 452), (436, 434, 446, 463), (438, 437, 462, 458), (430, 431, 455, 454), (431, 438, 458, 455), (440, 441, 453, 452), (442, 440, 452, 454), (443, 442, 454, 455), (444, 445, 457, 456), (441, 444, 456, 453), (450, 443, 455, 458), (445, 451, 459, 457), (460, 461, 446, 447), (449, 450, 458, 462), (448, 449, 462, 463), (451, 460, 447, 459), (461, 448, 463, 446), (472, 474, 494, 491), (474, 471, 483, 494), (468, 470, 482, 480), (469, 464, 497, 499), (467, 465, 489, 492), (445, 444, 467, 473), (460, 451, 475, 466), (441, 440, 468, 465), (461, 460, 466, 464), (444, 441, 465, 467), (448, 461, 464, 469), (440, 442, 470, 468), (508, 487, 523, 514), (485, 504, 515, 521), (487, 485, 521, 523), (510, 511, 517, 519), (502, 484, 520, 518), (470, 472, 491, 482), (471, 469, 499, 483), (475, 473, 493, 495), (473, 467, 492, 493), (466, 475, 495, 478), (465, 468, 480, 489), (464, 466, 478, 497), (488, 477, 489, 480), (490, 488, 480, 482), (503, 490, 482, 491), (479, 505, 493, 492), (477, 479, 492, 489), (506, 503, 491, 494), (505, 507, 495, 493), (496, 476, 497, 478), (498, 506, 494, 483), (481, 498, 483, 499), (507, 496, 478, 495), (476, 481, 499, 497), (500, 501, 477, 488), (502, 500, 488, 490), (484, 502, 490, 503), (504, 485, 505, 479), (501, 504, 479, 477), (486, 484, 503, 506), (485, 487, 507, 505), (508, 509, 476, 496), (510, 486, 506, 498), (511, 510, 498, 481), (487, 508, 496, 507), (509, 511, 481, 476), (523, 521, 533, 535), (519, 517, 529, 531), (518, 520, 532, 530), (520, 522, 534, 532), (522, 519, 531, 534), (501, 500, 516, 513), (509, 508, 514, 512), (504, 501, 513, 515), (511, 509, 512, 517), (500, 502, 518, 516), (486, 510, 519, 522), (484, 486, 522, 520), (531, 529, 541, 543), (530, 532, 544, 542), (532, 534, 546, 544), (534, 531, 543, 546), (528, 530, 542, 540), (521, 515, 527, 533), (514, 523, 535, 526), (513, 516, 528, 525), (512, 514, 526, 524), (515, 513, 525, 527), (517, 512, 524, 529), (516, 518, 530, 528), (542, 544, 556, 554), (544, 546, 558, 556), (546, 543, 555, 558), (540, 542, 554, 552), (541, 536, 548, 553), (535, 533, 545, 547), (533, 527, 539, 545), (526, 535, 547, 538), (525, 528, 540, 537), (524, 526, 538, 536), (527, 525, 537, 539), (529, 524, 536, 541), (556, 558, 570, 568), (558, 555, 567, 570), (552, 554, 566, 564), (553, 548, 560, 565), (551, 549, 561, 563), (543, 541, 553, 555), (547, 545, 557, 559), (545, 539, 551, 557), (538, 547, 559, 550), (537, 540, 552, 549), (536, 538, 550, 548), (539, 537, 549, 551), (568, 570, 582, 580), (570, 567, 579, 582), (564, 566, 578, 576), (565, 560, 572, 577), (563, 561, 573, 575), (554, 556, 568, 566), (555, 553, 565, 567), (559, 557, 569, 571), (557, 551, 563, 569), (550, 559, 571, 562), (549, 552, 564, 561), (548, 550, 562, 560), (582, 579, 591, 602), (576, 578, 590, 588), (577, 572, 605, 589), (575, 573, 597, 600), (572, 574, 604, 605), (566, 568, 580, 578), (567, 565, 577, 579), (571, 569, 581, 583), (569, 563, 575, 581), (562, 571, 583, 574), (561, 564, 576, 573), (560, 562, 574, 572), (619, 617, 609, 608), (616, 595, 593, 612), (618, 619, 608, 610), (594, 618, 610, 592), (617, 616, 612, 609), (580, 582, 602, 599), (578, 580, 599, 590), (579, 577, 589, 591), (583, 581, 601, 603), (581, 575, 600, 601), (574, 583, 603, 604), (573, 576, 588, 597), (596, 585, 597, 588), (598, 596, 588, 590), (611, 598, 590, 599), (587, 613, 601, 600), (585, 587, 600, 597), (614, 611, 599, 602), (613, 615, 603, 601), (586, 584, 605, 604), (606, 614, 602, 591), (607, 606, 591, 589), (615, 586, 604, 603), (584, 607, 589, 605), (608, 609, 585, 596), (610, 608, 596, 598), (592, 610, 598, 611), (612, 593, 613, 587), (609, 612, 587, 585), (594, 592, 611, 614), (593, 595, 615, 613), (616, 617, 584, 586), (618, 594, 614, 606), (619, 618, 606, 607), (595, 616, 586, 615), (617, 619, 607, 584)])
me_cylinder.materials.append(mat_gold)
me_cylinder.use_remesh_preserve_volume = False
me_cylinder.use_remesh_preserve_attributes = False
me_cylinder.use_mirror_vertex_groups = False
me_cylinder.update()
me_untitled_005 = bpy.data.meshes.new('Untitled.005')
me_untitled_005.from_pydata([(-63.19, 20.21, 2.121), (-36.81, -20.21, 2.121), (-46.89, -23.93, 2.121), (-70.65, 12.49, 2.121), (-28.47, -13.02, 0.1152), (-24.51, -15.42, 20.02), (-33.72, -24.95, 20.02), (-36.25, -21.08, 0.1152), (-24.95, -2.391, 0.1152), (-20.34, -2.831, 20.02), (-26.39, 8.715, 0.1152), (-22.05, 10.32, 20.02), (-32.51, 18.1, 0.1152), (-29.29, 21.42, 20.02), (-42.09, 23.89, 0.1152), (-40.64, 28.29, 20.02), (-53.24, 24.96, 0.1152), (-53.84, 29.55, 20.02), (-63.75, 21.08, 0.1152), (-66.28, 24.95, 20.02), (-71.53, 13.02, 0.1152), (-75.49, 15.42, 20.02), (-75.05, 2.391, 0.1152), (-79.66, 2.831, 20.02), (-73.61, -8.715, 0.1152), (-77.95, -10.32, 20.02), (-67.49, -18.1, 0.1152), (-70.71, -21.42, 20.02), (-57.91, -23.89, 0.1152), (-59.36, -28.29, 20.02), (-46.76, -24.96, 0.1152), (-46.16, -29.55, 20.02), (-23.19, -16.22, 39.92), (-32.88, -26.25, 39.92), (-18.81, -2.977, 39.92), (-20.6, 10.85, 39.92), (-28.22, 22.53, 39.92), (-40.16, 29.75, 39.92), (-54.04, 31.07, 39.92), (-67.12, 26.25, 39.92), (-76.81, 16.22, 39.92), (-81.19, 2.977, 39.92), (-79.4, -10.85, 39.92), (-71.78, -22.53, 39.92), (-59.84, -29.75, 39.92), (-45.96, -31.07, 39.92), (-24.51, -15.42, 59.83), (-33.72, -24.95, 59.83), (-20.34, -2.831, 59.83), (-22.05, 10.32, 59.83), (-29.29, 21.42, 59.83), (-40.64, 28.29, 59.83), (-53.84, 29.55, 59.83), (-66.28, 24.95, 59.83), (-75.49, 15.42, 59.83), (-79.66, 2.831, 59.83), (-77.95, -10.32, 59.83), (-70.71, -21.42, 59.83), (-59.36, -28.29, 59.83), (-46.16, -29.55, 59.83), (-28.47, -13.02, 79.73), (-36.25, -21.08, 79.73), (-24.95, -2.391, 79.73), (-26.39, 8.715, 79.73), (-32.51, 18.1, 79.73), (-42.09, 23.89, 79.73), (-53.24, 24.96, 79.73), (-63.75, 21.08, 79.73), (-71.53, 13.02, 79.73), (-75.05, 2.391, 79.73), (-73.61, -8.715, 79.73), (-67.49, -18.1, 79.73), (-57.91, -23.89, 79.73), (-46.76, -24.96, 79.73), (-74.02, 2.293, 77.62), (-57.58, -22.91, 77.62), (-46.89, -23.93, 77.62), (-70.65, 12.49, 77.62), (-27.36, 8.358, 2.121), (-25.98, -2.293, 2.121), (-42.42, 22.91, 2.121), (-33.23, 17.35, 2.121), (-33.23, 17.35, 77.62), (-42.42, 22.91, 77.62), (-25.98, -2.293, 77.62), (-27.36, 8.358, 77.62), (-29.35, -12.49, 2.121), (-53.11, 23.93, 2.121), (-53.11, 23.93, 77.62), (-29.35, -12.49, 77.62), (-63.19, 20.21, 77.62), (-36.81, -20.21, 77.62), (-74.02, 2.293, 2.121), (-57.58, -22.91, 2.121), (-66.77, -17.35, 77.62), (-72.64, -8.358, 77.62), (-72.64, -8.358, 2.121), (-66.77, -17.35, 2.121), (-36.81, -20.21, 0.1152), (-29.35, -12.49, 0.1152), (-46.89, -23.93, 0.1152), (-57.58, -22.91, 0.1152), (-66.77, -17.35, 0.1152), (-72.64, -8.358, 0.1152), (-74.02, 2.293, 0.1152), (-70.65, 12.49, 0.1152), (-63.19, 20.21, 0.1152), (-53.11, 23.93, 0.1152), (-42.42, 22.91, 0.1152), (-33.23, 17.35, 0.1152), (-27.36, 8.358, 0.1152), (-25.98, -2.293, 0.1152), (-29.35, -12.49, 79.73), (-36.81, -20.21, 79.73), (-25.98, -2.293, 79.73), (-27.36, 8.358, 79.73), (-33.23, 17.35, 79.73), (-42.42, 22.91, 79.73), (-53.11, 23.93, 79.73), (-63.19, 20.21, 79.73), (-70.65, 12.49, 79.73), (-74.02, 2.293, 79.73), (-72.64, -8.358, 79.73), (-66.77, -17.35, 79.73), (-57.58, -22.91, 79.73), (-46.89, -23.93, 79.73)], [], [(1, 2, 3), (3, 0, 1), (5, 6, 7), (7, 4, 5), (9, 5, 4), (4, 8, 9), (11, 9, 8), (8, 10, 11), (13, 11, 10), (10, 12, 13), (15, 13, 12), (12, 14, 15), (17, 15, 14), (14, 16, 17), (19, 17, 16), (16, 18, 19), (21, 19, 18), (18, 20, 21), (23, 21, 20), (20, 22, 23), (25, 23, 22), (22, 24, 25), (27, 25, 24), (24, 26, 27), (29, 27, 26), (26, 28, 29), (31, 29, 28), (28, 30, 31), (6, 31, 30), (30, 7, 6), (32, 33, 6), (6, 5, 32), (34, 32, 5), (5, 9, 34), (35, 34, 9), (9, 11, 35), (36, 35, 11), (11, 13, 36), (37, 36, 13), (13, 15, 37), (38, 37, 15), (15, 17, 38), (39, 38, 17), (17, 19, 39), (40, 39, 19), (19, 21, 40), (41, 40, 21), (21, 23, 41), (42, 41, 23), (23, 25, 42), (43, 42, 25), (25, 27, 43), (44, 43, 27), (27, 29, 44), (45, 44, 29), (29, 31, 45), (33, 45, 31), (31, 6, 33), (46, 47, 33), (33, 32, 46), (48, 46, 32), (32, 34, 48), (49, 48, 34), (34, 35, 49), (50, 49, 35), (35, 36, 50), (51, 50, 36), (36, 37, 51), (52, 51, 37), (37, 38, 52), (53, 52, 38), (38, 39, 53), (54, 53, 39), (39, 40, 54), (55, 54, 40), (40, 41, 55), (56, 55, 41), (41, 42, 56), (57, 56, 42), (42, 43, 57), (58, 57, 43), (43, 44, 58), (59, 58, 44), (44, 45, 59), (47, 59, 45), (45, 33, 47), (60, 61, 47), (47, 46, 60), (62, 60, 46), (46, 48, 62), (63, 62, 48), (48, 49, 63), (64, 63, 49), (49, 50, 64), (65, 64, 50), (50, 51, 65), (66, 65, 51), (51, 52, 66), (67, 66, 52), (52, 53, 67), (68, 67, 53), (53, 54, 68), (69, 68, 54), (54, 55, 69), (70, 69, 55), (55, 56, 70), (71, 70, 56), (56, 57, 71), (72, 71, 57), (57, 58, 72), (73, 72, 58), (58, 59, 73), (61, 73, 59), (59, 47, 61), (75, 76, 77), (77, 74, 75), (79, 80, 81), (81, 78, 79), (83, 84, 85), (85, 82, 83), (86, 87, 80), (80, 79, 86), (88, 89, 84), (84, 83, 88), (1, 0, 87), (87, 86, 1), (90, 91, 89), (89, 88, 90), (3, 2, 93), (93, 92, 3), (77, 76, 91), (91, 90, 77), (75, 74, 95), (95, 94, 75), (92, 93, 97), (97, 96, 92), (98, 99, 4), (4, 7, 98), (100, 98, 7), (7, 30, 100), (101, 100, 30), (30, 28, 101), (102, 101, 28), (28, 26, 102), (103, 102, 26), (26, 24, 103), (104, 103, 24), (24, 22, 104), (105, 104, 22), (22, 20, 105), (106, 105, 20), (20, 18, 106), (107, 106, 18), (18, 16, 107), (108, 107, 16), (16, 14, 108), (109, 108, 14), (14, 12, 109), (110, 109, 12), (12, 10, 110), (111, 110, 10), (10, 8, 111), (99, 111, 8), (8, 4, 99), (112, 113, 61), (61, 60, 112), (114, 112, 60), (60, 62, 114), (115, 114, 62), (62, 63, 115), (116, 115, 63), (63, 64, 116), (117, 116, 64), (64, 65, 117), (118, 117, 65), (65, 66, 118), (119, 118, 66), (66, 67, 119), (120, 119, 67), (67, 68, 120), (121, 120, 68), (68, 69, 121), (122, 121, 69), (69, 70, 122), (123, 122, 70), (70, 71, 123), (124, 123, 71), (71, 72, 124), (125, 124, 72), (72, 73, 125), (113, 125, 73), (73, 61, 113), (1, 86, 99), (99, 98, 1), (2, 1, 98), (98, 100, 2), (93, 2, 100), (100, 101, 93), (97, 93, 101), (101, 102, 97), (96, 97, 102), (102, 103, 96), (92, 96, 103), (103, 104, 92), (3, 92, 104), (104, 105, 3), (0, 3, 105), (105, 106, 0), (87, 0, 106), (106, 107, 87), (80, 87, 107), (107, 108, 80), (81, 80, 108), (108, 109, 81), (78, 81, 109), (109, 110, 78), (79, 78, 110), (110, 111, 79), (86, 79, 111), (111, 99, 86), (89, 91, 113), (113, 112, 89), (84, 89, 112), (112, 114, 84), (85, 84, 114), (114, 115, 85), (82, 85, 115), (115, 116, 82), (83, 82, 116), (116, 117, 83), (88, 83, 117), (117, 118, 88), (90, 88, 118), (118, 119, 90), (77, 90, 119), (119, 120, 77), (74, 77, 120), (120, 121, 74), (95, 74, 121), (121, 122, 95), (94, 95, 122), (122, 123, 94), (75, 94, 123), (123, 124, 75), (76, 75, 124), (124, 125, 76), (91, 76, 125), (125, 113, 91)])
me_untitled_005.polygons.foreach_set('use_smooth', [True] * 248)
_uv = me_untitled_005.uv_layers.new(name='UVChannel_1')
_uv.uv.foreach_set('vector', [0.5124, 0.7495, 0.535, 0.8487, 0.9467, 0.8487, 0.9467, 0.8487, 0.9693, 0.7495, 0.5124, 0.7495, 0.9967, 0.1297, 0.9242, 0.1297, 0.9242, 0.0018, 0.9242, 0.0018, 0.9967, 0.0018, 0.9967, 0.1297, 0.0751, 0.1297, 0.0038, 0.1297, 0.0038, 0.0018, 0.0038, 0.0018, 0.0751, 0.0018, 0.0751, 0.1297, 0.1449, 0.1297, 0.0751, 0.1297, 0.0751, 0.0018, 0.0751, 0.0018, 0.1449, 0.0018, 0.1449, 0.1297, 0.2141, 0.1297, 0.1449, 0.1297, 0.1449, 0.0018, 0.1449, 0.0018, 0.2141, 0.0018, 0.2141, 0.1297, 0.2839, 0.1297, 0.2141, 0.1297, 0.2141, 0.0018, 0.2141, 0.0018, 0.2839, 0.0018, 0.2839, 0.1297, 0.3552, 0.1297, 0.2839, 0.1297, 0.2839, 0.0018, 0.2839, 0.0018, 0.3552, 0.0018, 0.3552, 0.1297, 0.4277, 0.1297, 0.3552, 0.1297, 0.3552, 0.0018, 0.3552, 0.0018, 0.4277, 0.0018, 0.4277, 0.1297, 0.5002, 0.1297, 0.4277, 0.1297, 0.4277, 0.0018, 0.4277, 0.0018, 0.5002, 0.0018, 0.5002, 0.1297, 0.5715, 0.1297, 0.5002, 0.1297, 0.5002, 0.0018, 0.5002, 0.0018, 0.5715, 0.0018, 0.5715, 0.1297, 0.6414, 0.1297, 0.5715, 0.1297, 0.5715, 0.0018, 0.5715, 0.0018, 0.6414, 0.0018, 0.6414, 0.1297, 0.7106, 0.1297, 0.6414, 0.1297, 0.6414, 0.0018, 0.6414, 0.0018, 0.7106, 0.0018, 0.7106, 0.1297, 0.7804, 0.1297, 0.7106, 0.1297, 0.7106, 0.0018, 0.7106, 0.0018, 0.7804, 0.0018, 0.7804, 0.1297, 0.8517, 0.1297, 0.7804, 0.1297, 0.7804, 0.0018, 0.7804, 0.0018, 0.8517, 0.0018, 0.8517, 0.1297, 0.9242, 0.1297, 0.8517, 0.1297, 0.8517, 0.0018, 0.8517, 0.0018, 0.9242, 0.0018, 0.9242, 0.1297, 0.9967, 0.2577, 0.9242, 0.2577, 0.9242, 0.1297, 0.9242, 0.1297, 0.9967, 0.1297, 0.9967, 0.2577, 0.0751, 0.2577, 0.0038, 0.2577, 0.0038, 0.1297, 0.0038, 0.1297, 0.0751, 0.1297, 0.0751, 0.2577, 0.1449, 0.2577, 0.0751, 0.2577, 0.0751, 0.1297, 0.0751, 0.1297, 0.1449, 0.1297, 0.1449, 0.2577, 0.2141, 0.2577, 0.1449, 0.2577, 0.1449, 0.1297, 0.1449, 0.1297, 0.2141, 0.1297, 0.2141, 0.2577, 0.2839, 0.2577, 0.2141, 0.2577, 0.2141, 0.1297, 0.2141, 0.1297, 0.2839, 0.1297, 0.2839, 0.2577, 0.3552, 0.2577, 0.2839, 0.2577, 0.2839, 0.1297, 0.2839, 0.1297, 0.3552, 0.1297, 0.3552, 0.2577, 0.4277, 0.2577, 0.3552, 0.2577, 0.3552, 0.1297, 0.3552, 0.1297, 0.4277, 0.1297, 0.4277, 0.2577, 0.5002, 0.2577, 0.4277, 0.2577, 0.4277, 0.1297, 0.4277, 0.1297, 0.5002, 0.1297, 0.5002, 0.2577, 0.5715, 0.2577, 0.5002, 0.2577, 0.5002, 0.1297, 0.5002, 0.1297, 0.5715, 0.1297, 0.5715, 0.2577, 0.6414, 0.2577, 0.5715, 0.2577, 0.5715, 0.1297, 0.5715, 0.1297, 0.6414, 0.1297, 0.6414, 0.2577, 0.7106, 0.2577, 0.6414, 0.2577, 0.6414, 0.1297, 0.6414, 0.1297, 0.7106, 0.1297, 0.7106, 0.2577, 0.7804, 0.2577, 0.7106, 0.2577, 0.7106, 0.1297, 0.7106, 0.1297, 0.7804, 0.1297, 0.7804, 0.2577, 0.8517, 0.2577, 0.7804, 0.2577, 0.7804, 0.1297, 0.7804, 0.1297, 0.8517, 0.1297, 0.8517, 0.2577, 0.9242, 0.2577, 0.8517, 0.2577, 0.8517, 0.1297, 0.8517, 0.1297, 0.9242, 0.1297, 0.9242, 0.2577, 0.9967, 0.3857, 0.9242, 0.3857, 0.9242, 0.2577, 0.9242, 0.2577, 0.9967, 0.2577, 0.9967, 0.3857, 0.0751, 0.3857, 0.0038, 0.3857, 0.0038, 0.2577, 0.0038, 0.2577, 0.0751, 0.2577, 0.0751, 0.3857, 0.1449, 0.3857, 0.0751, 0.3857, 0.0751, 0.2577, 0.0751, 0.2577, 0.1449, 0.2577, 0.1449, 0.3857, 0.2141, 0.3857, 0.1449, 0.3857, 0.1449, 0.2577, 0.1449, 0.2577, 0.2141, 0.2577, 0.2141, 0.3857, 0.2839, 0.3857, 0.2141, 0.3857, 0.2141, 0.2577, 0.2141, 0.2577, 0.2839, 0.2577, 0.2839, 0.3857, 0.3552, 0.3857, 0.2839, 0.3857, 0.2839, 0.2577, 0.2839, 0.2577, 0.3552, 0.2577, 0.3552, 0.3857, 0.4277, 0.3857, 0.3552, 0.3857, 0.3552, 0.2577, 0.3552, 0.2577, 0.4277, 0.2577, 0.4277, 0.3857, 0.5002, 0.3857, 0.4277, 0.3857, 0.4277, 0.2577, 0.4277, 0.2577, 0.5002, 0.2577, 0.5002, 0.3857, 0.5715, 0.3857, 0.5002, 0.3857, 0.5002, 0.2577, 0.5002, 0.2577, 0.5715, 0.2577, 0.5715, 0.3857, 0.6414, 0.3857, 0.5715, 0.3857, 0.5715, 0.2577, 0.5715, 0.2577, 0.6414, 0.2577, 0.6414, 0.3857, 0.7106, 0.3857, 0.6414, 0.3857, 0.6414, 0.2577, 0.6414, 0.2577, 0.7106, 0.2577, 0.7106, 0.3857, 0.7804, 0.3857, 0.7106, 0.3857, 0.7106, 0.2577, 0.7106, 0.2577, 0.7804, 0.2577, 0.7804, 0.3857, 0.8517, 0.3857, 0.7804, 0.3857, 0.7804, 0.2577, 0.7804, 0.2577, 0.8517, 0.2577, 0.8517, 0.3857, 0.9242, 0.3857, 0.8517, 0.3857, 0.8517, 0.2577, 0.8517, 0.2577, 0.9242, 0.2577, 0.9242, 0.3857, 0.9967, 0.5136, 0.9242, 0.5136, 0.9242, 0.3857, 0.9242, 0.3857, 0.9967, 0.3857, 0.9967, 0.5136, 0.0751, 0.5136, 0.0038, 0.5136, 0.0038, 0.3857, 0.0038, 0.3857, 0.0751, 0.3857, 0.0751, 0.5136, 0.1449, 0.5136, 0.0751, 0.5136, 0.0751, 0.3857, 0.0751, 0.3857, 0.1449, 0.3857, 0.1449, 0.5136, 0.2141, 0.5136, 0.1449, 0.5136, 0.1449, 0.3857, 0.1449, 0.3857, 0.2141, 0.3857, 0.2141, 0.5136, 0.2839, 0.5136, 0.2141, 0.5136, 0.2141, 0.3857, 0.2141, 0.3857, 0.2839, 0.3857, 0.2839, 0.5136, 0.3552, 0.5136, 0.2839, 0.5136, 0.2839, 0.3857, 0.2839, 0.3857, 0.3552, 0.3857, 0.3552, 0.5136, 0.4277, 0.5136, 0.3552, 0.5136, 0.3552, 0.3857, 0.3552, 0.3857, 0.4277, 0.3857, 0.4277, 0.5136, 0.5002, 0.5136, 0.4277, 0.5136, 0.4277, 0.3857, 0.4277, 0.3857, 0.5002, 0.3857, 0.5002, 0.5136, 0.5715, 0.5136, 0.5002, 0.5136, 0.5002, 0.3857, 0.5002, 0.3857, 0.5715, 0.3857, 0.5715, 0.5136, 0.6414, 0.5136, 0.5715, 0.5136, 0.5715, 0.3857, 0.5715, 0.3857, 0.6414, 0.3857, 0.6414, 0.5136, 0.7106, 0.5136, 0.6414, 0.5136, 0.6414, 0.3857, 0.6414, 0.3857, 0.7106, 0.3857, 0.7106, 0.5136, 0.7804, 0.5136, 0.7106, 0.5136, 0.7106, 0.3857, 0.7106, 0.3857, 0.7804, 0.3857, 0.7804, 0.5136, 0.8517, 0.5136, 0.7804, 0.5136, 0.7804, 0.3857, 0.7804, 0.3857, 0.8517, 0.3857, 0.8517, 0.5136, 0.9242, 0.5136, 0.8517, 0.5136, 0.8517, 0.3857, 0.8517, 0.3857, 0.9242, 0.3857, 0.9242, 0.5136, 0.1025, 0.9282, 0.0391, 0.8487, 0.4508, 0.8487, 0.4508, 0.8487, 0.3874, 0.9282, 0.1025, 0.9282, 0.5984, 0.5709, 0.8833, 0.5709, 0.7917, 0.5268, 0.7917, 0.5268, 0.69, 0.5268, 0.5984, 0.5709, 0.3874, 0.5709, 0.1025, 0.5709, 0.1941, 0.5268, 0.1941, 0.5268, 0.2958, 0.5268, 0.3874, 0.5709, 0.535, 0.6504, 0.9467, 0.6504, 0.8833, 0.5709, 0.8833, 0.5709, 0.5984, 0.5709, 0.535, 0.6504, 0.4508, 0.6504, 0.0391, 0.6504, 0.1025, 0.5709, 0.1025, 0.5709, 0.3874, 0.5709, 0.4508, 0.6504, 0.5124, 0.7495, 0.9693, 0.7495, 0.9467, 0.6504, 0.9467, 0.6504, 0.535, 0.6504, 0.5124, 0.7495, 0.4734, 0.7495, 0.0165, 0.7495, 0.0391, 0.6504, 0.0391, 0.6504, 0.4508, 0.6504, 0.4734, 0.7495, 0.9467, 0.8487, 0.535, 0.8487, 0.5984, 0.9282, 0.5984, 0.9282, 0.8833, 0.9282, 0.9467, 0.8487, 0.4508, 0.8487, 0.0391, 0.8487, 0.0165, 0.7495, 0.0165, 0.7495, 0.4734, 0.7495, 0.4508, 0.8487, 0.1025, 0.9282, 0.3874, 0.9282, 0.2958, 0.9723, 0.2958, 0.9723, 0.1941, 0.9723, 0.1025, 0.9282, 0.8833, 0.9282, 0.5984, 0.9282, 0.69, 0.9723, 0.69, 0.9723, 0.7917, 0.9723, 0.8833, 0.9282, 0.9242, 0.0089, 0.9967, 0.0089, 0.9967, 0.0018, 0.9967, 0.0018, 0.9242, 0.0018, 0.9242, 0.0089, 0.8517, 0.0089, 0.9242, 0.0089, 0.9242, 0.0018, 0.9242, 0.0018, 0.8517, 0.0018, 0.8517, 0.0089, 0.7804, 0.0089, 0.8517, 0.0089, 0.8517, 0.0018, 0.8517, 0.0018, 0.7804, 0.0018, 0.7804, 0.0089, 0.7106, 0.0089, 0.7804, 0.0089, 0.7804, 0.0018, 0.7804, 0.0018, 0.7106, 0.0018, 0.7106, 0.0089, 0.6414, 0.0089, 0.7106, 0.0089, 0.7106, 0.0018, 0.7106, 0.0018, 0.6414, 0.0018, 0.6414, 0.0089, 0.5715, 0.0089, 0.6414, 0.0089, 0.6414, 0.0018, 0.6414, 0.0018, 0.5715, 0.0018, 0.5715, 0.0089, 0.5002, 0.0089, 0.5715, 0.0089, 0.5715, 0.0018, 0.5715, 0.0018, 0.5002, 0.0018, 0.5002, 0.0089, 0.4277, 0.0089, 0.5002, 0.0089, 0.5002, 0.0018, 0.5002, 0.0018, 0.4277, 0.0018, 0.4277, 0.0089, 0.3552, 0.0089, 0.4277, 0.0089, 0.4277, 0.0018, 0.4277, 0.0018, 0.3552, 0.0018, 0.3552, 0.0089, 0.2839, 0.0089, 0.3552, 0.0089, 0.3552, 0.0018, 0.3552, 0.0018, 0.2839, 0.0018, 0.2839, 0.0089, 0.2141, 0.0089, 0.2839, 0.0089, 0.2839, 0.0018, 0.2839, 0.0018, 0.2141, 0.0018, 0.2141, 0.0089, 0.1449, 0.0089, 0.2141, 0.0089, 0.2141, 0.0018, 0.2141, 0.0018, 0.1449, 0.0018, 0.1449, 0.0089, 0.0751, 0.0089, 0.1449, 0.0089, 0.1449, 0.0018, 0.1449, 0.0018, 0.0751, 0.0018, 0.0751, 0.0089, 0.0038, 0.0089, 0.0751, 0.0089, 0.0751, 0.0018, 0.0751, 0.0018, 0.0038, 0.0018, 0.0038, 0.0089, 0.9967, 0.5018, 0.9242, 0.5018, 0.9242, 0.5136, 0.9242, 0.5136, 0.9967, 0.5136, 0.9967, 0.5018, 0.0751, 0.5018, 0.0038, 0.5018, 0.0038, 0.5136, 0.0038, 0.5136, 0.0751, 0.5136, 0.0751, 0.5018, 0.1449, 0.5018, 0.0751, 0.5018, 0.0751, 0.5136, 0.0751, 0.5136, 0.1449, 0.5136, 0.1449, 0.5018, 0.2141, 0.5018, 0.1449, 0.5018, 0.1449, 0.5136, 0.1449, 0.5136, 0.2141, 0.5136, 0.2141, 0.5018, 0.2839, 0.5018, 0.2141, 0.5018, 0.2141, 0.5136, 0.2141, 0.5136, 0.2839, 0.5136, 0.2839, 0.5018, 0.3552, 0.5018, 0.2839, 0.5018, 0.2839, 0.5136, 0.2839, 0.5136, 0.3552, 0.5136, 0.3552, 0.5018, 0.4277, 0.5018, 0.3552, 0.5018, 0.3552, 0.5136, 0.3552, 0.5136, 0.4277, 0.5136, 0.4277, 0.5018, 0.5002, 0.5018, 0.4277, 0.5018, 0.4277, 0.5136, 0.4277, 0.5136, 0.5002, 0.5136, 0.5002, 0.5018, 0.5715, 0.5018, 0.5002, 0.5018, 0.5002, 0.5136, 0.5002, 0.5136, 0.5715, 0.5136, 0.5715, 0.5018, 0.6414, 0.5018, 0.5715, 0.5018, 0.5715, 0.5136, 0.5715, 0.5136, 0.6414, 0.5136, 0.6414, 0.5018, 0.7106, 0.5018, 0.6414, 0.5018, 0.6414, 0.5136, 0.6414, 0.5136, 0.7106, 0.5136, 0.7106, 0.5018, 0.7804, 0.5018, 0.7106, 0.5018, 0.7106, 0.5136, 0.7106, 0.5136, 0.7804, 0.5136, 0.7804, 0.5018, 0.8517, 0.5018, 0.7804, 0.5018, 0.7804, 0.5136, 0.7804, 0.5136, 0.8517, 0.5136, 0.8517, 0.5018, 0.9242, 0.5018, 0.8517, 0.5018, 0.8517, 0.5136, 0.8517, 0.5136, 0.9242, 0.5136, 0.9242, 0.5018, 0.9242, 0.0218, 0.9967, 0.0218, 0.9967, 0.0089, 0.9967, 0.0089, 0.9242, 0.0089, 0.9242, 0.0218, 0.8517, 0.0218, 0.9242, 0.0218, 0.9242, 0.0089, 0.9242, 0.0089, 0.8517, 0.0089, 0.8517, 0.0218, 0.7804, 0.0218, 0.8517, 0.0218, 0.8517, 0.0089, 0.8517, 0.0089, 0.7804, 0.0089, 0.7804, 0.0218, 0.7106, 0.0218, 0.7804, 0.0218, 0.7804, 0.0089, 0.7804, 0.0089, 0.7106, 0.0089, 0.7106, 0.0218, 0.6414, 0.0218, 0.7106, 0.0218, 0.7106, 0.0089, 0.7106, 0.0089, 0.6414, 0.0089, 0.6414, 0.0218, 0.5715, 0.0218, 0.6414, 0.0218, 0.6414, 0.0089, 0.6414, 0.0089, 0.5715, 0.0089, 0.5715, 0.0218, 0.5002, 0.0218, 0.5715, 0.0218, 0.5715, 0.0089, 0.5715, 0.0089, 0.5002, 0.0089, 0.5002, 0.0218, 0.4277, 0.0218, 0.5002, 0.0218, 0.5002, 0.0089, 0.5002, 0.0089, 0.4277, 0.0089, 0.4277, 0.0218, 0.3552, 0.0218, 0.4277, 0.0218, 0.4277, 0.0089, 0.4277, 0.0089, 0.3552, 0.0089, 0.3552, 0.0218, 0.2839, 0.0218, 0.3552, 0.0218, 0.3552, 0.0089, 0.3552, 0.0089, 0.2839, 0.0089, 0.2839, 0.0218, 0.2141, 0.0218, 0.2839, 0.0218, 0.2839, 0.0089, 0.2839, 0.0089, 0.2141, 0.0089, 0.2141, 0.0218, 0.1449, 0.0218, 0.2141, 0.0218, 0.2141, 0.0089, 0.2141, 0.0089, 0.1449, 0.0089, 0.1449, 0.0218, 0.0751, 0.0218, 0.1449, 0.0218, 0.1449, 0.0089, 0.1449, 0.0089, 0.0751, 0.0089, 0.0751, 0.0218, 0.0038, 0.0218, 0.0751, 0.0218, 0.0751, 0.0089, 0.0751, 0.0089, 0.0038, 0.0089, 0.0038, 0.0218, 0.9967, 0.4883, 0.9242, 0.4883, 0.9242, 0.5018, 0.9242, 0.5018, 0.9967, 0.5018, 0.9967, 0.4883, 0.0751, 0.4883, 0.0038, 0.4883, 0.0038, 0.5018, 0.0038, 0.5018, 0.0751, 0.5018, 0.0751, 0.4883, 0.1449, 0.4883, 0.0751, 0.4883, 0.0751, 0.5018, 0.0751, 0.5018, 0.1449, 0.5018, 0.1449, 0.4883, 0.2141, 0.4883, 0.1449, 0.4883, 0.1449, 0.5018, 0.1449, 0.5018, 0.2141, 0.5018, 0.2141, 0.4883, 0.2839, 0.4883, 0.2141, 0.4883, 0.2141, 0.5018, 0.2141, 0.5018, 0.2839, 0.5018, 0.2839, 0.4883, 0.3552, 0.4883, 0.2839, 0.4883, 0.2839, 0.5018, 0.2839, 0.5018, 0.3552, 0.5018, 0.3552, 0.4883, 0.4277, 0.4883, 0.3552, 0.4883, 0.3552, 0.5018, 0.3552, 0.5018, 0.4277, 0.5018, 0.4277, 0.4883, 0.5002, 0.4883, 0.4277, 0.4883, 0.4277, 0.5018, 0.4277, 0.5018, 0.5002, 0.5018, 0.5002, 0.4883, 0.5715, 0.4883, 0.5002, 0.4883, 0.5002, 0.5018, 0.5002, 0.5018, 0.5715, 0.5018, 0.5715, 0.4883, 0.6414, 0.4883, 0.5715, 0.4883, 0.5715, 0.5018, 0.5715, 0.5018, 0.6414, 0.5018, 0.6414, 0.4883, 0.7106, 0.4883, 0.6414, 0.4883, 0.6414, 0.5018, 0.6414, 0.5018, 0.7106, 0.5018, 0.7106, 0.4883, 0.7804, 0.4883, 0.7106, 0.4883, 0.7106, 0.5018, 0.7106, 0.5018, 0.7804, 0.5018, 0.7804, 0.4883, 0.8517, 0.4883, 0.7804, 0.4883, 0.7804, 0.5018, 0.7804, 0.5018, 0.8517, 0.5018, 0.8517, 0.4883, 0.9242, 0.4883, 0.8517, 0.4883, 0.8517, 0.5018, 0.8517, 0.5018, 0.9242, 0.5018, 0.9242, 0.4883])
me_untitled_005.materials.append(mat_mini_wood_barreldefault)
me_untitled_005.use_remesh_preserve_volume = False
me_untitled_005.use_remesh_preserve_attributes = False
me_untitled_005.use_mirror_vertex_groups = False
me_untitled_005.update()
me_cube = bpy.data.meshes.new('Cube')
me_cube.from_pydata([(-1.0, -1.0, -1.0), (-1.0, 0.002235, -1.0), (1.0, 0.002235, -1.0), (1.0, -1.0, -1.0), (-1.0, -1.0, 1.8), (-1.0, 0.002235, 1.8), (1.0, 0.002235, 1.8), (1.0, -1.0, 1.8), (1.805, -1.002, -1.008), (1.805, 0.003503, -1.008), (1.913, 0.003503, -1.008), (1.913, -1.002, -1.008), (1.805, -1.002, 1.003), (1.805, 0.003503, 1.003), (1.913, 0.003503, 0.9395), (1.913, -1.002, 0.9367), (1.402, -0.442, 1.205), (1.402, -0.2072, 1.205), (1.805, -0.07263, -1.008), (1.805, -0.9257, -1.008), (1.402, -0.5564, 1.206), (1.402, -0.7911, 1.203), (1.913, -0.9257, -1.008), (1.913, -0.07263, -1.008), (1.805, -1.002, 0.3165), (1.805, 0.003503, 0.8056), (1.913, 0.003503, 0.7213), (1.913, -1.002, 0.6013), (1.402, -0.442, 0.8895), (1.402, -0.2072, 0.8895), (1.402, -0.5564, 0.8895), (1.402, -0.7911, 0.8895), (0.9994, -1.002, 1.393), (0.9994, 0.003503, 1.393), (1.402, -1.002, 1.206), (1.402, 0.003503, 1.206), (0.9994, -1.002, 0.485), (0.9994, 0.003503, 0.8298), (1.402, 0.003503, 0.8974), (1.402, -1.002, 0.838), (0.0, 0.002235, 2.83), (0.0, 0.002235, -1.0), (0.0, -1.0, 2.83), (0.0, -1.0, -1.0), (1.913, -1.002, 0.2515), (1.805, -0.9257, 0.4003), (1.913, -0.9257, 0.2515), (1.805, -1.002, 0.2515), (1.805, 0.003503, 0.3226), (1.913, 0.003503, 0.2515), (1.805, -0.07263, 0.2515), (1.913, -0.07263, 0.2515), (1.805, -0.7911, 1.003), (1.805, -0.5564, 1.003), (1.805, -0.442, 1.003), (1.805, -0.2072, 1.003), (1.913, -0.2072, 0.9378), (1.913, -0.442, 0.9408), (1.913, -0.5564, 0.9397), (1.913, -0.7911, 0.9347), (1.805, -0.5564, 0.7992), (1.805, -0.7512, 0.6273), (1.805, -0.7911, 0.8098), (1.805, -0.2471, 0.5837), (1.805, -0.442, 0.7731), (1.805, -0.2072, 0.8013), (1.913, -0.442, 0.7148), (1.913, -0.2471, 0.5837), (1.913, -0.2072, 0.7148), (1.913, -0.7512, 0.5837), (1.913, -0.5564, 0.7148), (1.913, -0.7911, 0.7148), (0.9994, -0.7911, 1.393), (0.9994, -0.5564, 1.393), (0.9994, -0.6737, 1.252), (0.9994, -0.442, 1.393), (0.9994, -0.2072, 1.393), (0.9994, -0.3246, 1.24), (0.9994, -0.5564, 0.8343), (0.9994, -0.7911, 0.703), (0.9994, -0.6737, 0.9674), (0.9994, -0.2072, 0.8304), (0.9994, -0.442, 0.8358), (0.9994, -0.3246, 0.9745), (1.191, -0.442, 1.302), (1.191, -0.2072, 0.8831), (1.191, -0.5564, 0.8829), (1.191, -1.002, 1.301), (1.191, 0.003503, 1.301), (1.191, 0.003503, 0.9076), (1.191, -1.002, 0.7815), (1.191, -0.7911, 1.303), (1.191, -0.7911, 0.8829), (1.191, -0.442, 0.8829), (1.191, -0.5564, 1.3), (1.191, -0.2072, 1.298), (1.604, -0.5564, 1.11), (1.604, -0.7911, 0.8829), (1.604, -0.442, 0.881), (1.604, -1.002, 0.7127), (1.604, 0.003503, 0.8768), (1.604, 0.003503, 1.108), (1.604, -1.002, 1.11), (1.604, -0.2072, 1.11), (1.604, -0.5564, 0.8787), (1.604, -0.2072, 0.873), (1.604, -0.7911, 1.111), (1.604, -0.442, 1.112), (-1.0, 1.0, -1.0), (-1.0, -0.002235, -1.0), (1.0, -0.002235, -1.0), (1.0, 1.0, -1.0), (-1.0, 1.0, 1.8), (-1.0, -0.002235, 1.8), (1.0, -0.002235, 1.8), (1.0, 1.0, 1.8), (1.805, 1.002, -1.008), (1.805, -0.003503, -1.008), (1.913, -0.003503, -1.008), (1.913, 1.002, -1.008), (1.805, 1.002, 1.003), (1.805, -0.003503, 1.003), (1.913, -0.003503, 0.9395), (1.913, 1.002, 0.9367), (1.402, 0.442, 1.205), (1.402, 0.2072, 1.205), (1.805, 0.07263, -1.008), (1.805, 0.9257, -1.008), (1.402, 0.5564, 1.206), (1.402, 0.7911, 1.203), (1.913, 0.9257, -1.008), (1.913, 0.07263, -1.008), (1.805, 1.002, 0.3165), (1.805, -0.003503, 0.8056), (1.913, -0.003503, 0.7213), (1.913, 1.002, 0.6013), (1.402, 0.442, 0.8895), (1.402, 0.2072, 0.8895), (1.402, 0.5564, 0.8895), (1.402, 0.7911, 0.8895), (0.9994, 1.002, 1.393), (0.9994, -0.003503, 1.393), (1.402, 1.002, 1.206), (1.402, -0.003503, 1.206), (0.9994, 1.002, 0.5157), (0.9994, -0.003503, 0.8298), (1.402, -0.003503, 0.891), (1.402, 1.002, 0.838), (0.0, -0.002235, 2.83), (0.0, -0.002235, -1.0), (0.0, 1.0, 2.83), (0.0, 1.0, -1.0), (1.913, 1.002, 0.2515), (1.805, 0.9257, 0.4003), (1.913, 0.9257, 0.2515), (1.805, 1.002, 0.2515), (1.805, -0.003503, 0.3226), (1.913, -0.003503, 0.2515), (1.805, 0.07263, 0.2515), (1.913, 0.07263, 0.2515), (1.805, 0.7911, 1.003), (1.805, 0.5564, 1.003), (1.805, 0.442, 1.003), (1.805, 0.2072, 1.003), (1.913, 0.2072, 0.9378), (1.913, 0.442, 0.9408), (1.913, 0.5564, 0.9397), (1.913, 0.7911, 0.9347), (1.805, 0.5564, 0.7992), (1.805, 0.7512, 0.6907), (1.805, 0.7911, 0.8098), (1.805, 0.2471, 0.5837), (1.805, 0.442, 0.7731), (1.805, 0.2072, 0.8013), (1.913, 0.442, 0.7148), (1.913, 0.2471, 0.5837), (1.913, 0.2072, 0.7148), (1.913, 0.7512, 0.5837), (1.913, 0.5564, 0.7148), (1.913, 0.7911, 0.7148), (0.9994, 0.7911, 1.393), (0.9994, 0.5564, 1.393), (0.9994, 0.6737, 1.252), (0.9994, 0.442, 1.393), (0.9994, 0.2072, 1.393), (0.9994, 0.3246, 1.24), (0.9994, 0.5564, 0.8343), (0.9994, 0.7911, 0.7526), (0.9994, 0.6737, 0.9674), (0.9994, 0.2072, 0.8304), (0.9994, 0.442, 0.8358), (0.9994, 0.3246, 0.9745), (1.191, 0.442, 1.302), (1.191, 0.2072, 0.8831), (1.191, 0.5564, 0.8829), (1.191, 1.002, 1.301), (1.191, -0.003503, 1.301), (1.191, -0.003503, 0.9076), (1.191, 1.002, 0.7816), (1.191, 0.7911, 1.303), (1.191, 0.7911, 0.8829), (1.191, 0.442, 0.8829), (1.191, 0.5564, 1.3), (1.191, 0.2072, 1.298), (1.604, 0.5564, 1.11), (1.604, 0.7911, 0.8829), (1.604, 0.442, 0.881), (1.604, 1.002, 0.7128), (1.604, -0.003503, 0.8768), (1.604, -0.003503, 1.108), (1.604, 1.002, 1.11), (1.604, 0.2072, 1.11), (1.604, 0.5564, 0.8787), (1.604, 0.2072, 0.873), (1.604, 0.7911, 1.111), (1.604, 0.442, 1.112)], [], [(4, 5, 1, 0), (40, 6, 2, 41), (6, 7, 3, 2), (42, 4, 0, 43), (43, 41, 2, 3), (42, 40, 5, 4), (50, 48, 9, 18), (48, 49, 10, 9), (46, 44, 11, 22), (44, 47, 8, 11), (18, 9, 10, 23), (57, 58, 70, 66), (47, 45, 19, 8), (46, 22, 19, 45), (49, 51, 23, 10), (24, 62, 61, 45, 47), (8, 19, 22, 11), (51, 50, 18, 23), (94, 84, 75, 73), (87, 91, 72, 32), (63, 65, 25, 48, 50), (13, 14, 26, 25), (69, 46, 45, 61), (15, 12, 24, 27), (70, 60, 64, 66), (92, 90, 36, 79), (59, 15, 27, 71), (14, 56, 68, 26), (96, 107, 16, 20), (77, 76, 33, 37, 81, 83), (32, 72, 74, 80, 79, 36), (88, 89, 37, 33), (58, 57, 54, 53), (95, 88, 33, 76), (56, 14, 13, 55), (90, 87, 32, 36), (5, 40, 41, 1), (7, 42, 43, 3), (0, 1, 41, 43), (7, 6, 40, 42), (74, 73, 75, 77, 83, 82, 78, 80), (27, 24, 47, 44), (89, 85, 81, 37), (93, 86, 78, 82), (67, 63, 50, 51), (25, 26, 49, 48), (69, 71, 27, 44, 46), (26, 68, 67, 51, 49), (60, 61, 62), (63, 64, 65), (66, 67, 68), (69, 70, 71), (72, 73, 74), (75, 76, 77), (78, 79, 80), (81, 82, 83), (60, 70, 69, 61), (63, 67, 66, 64), (58, 53, 52, 59), (56, 55, 54, 57), (92, 79, 78, 86), (105, 65, 64, 98), (57, 66, 68, 56), (59, 71, 70, 58), (106, 52, 53, 96), (95, 76, 75, 84), (15, 59, 52, 12), (102, 106, 21, 34), (97, 99, 39, 31), (101, 100, 38, 35), (103, 101, 35, 17), (99, 102, 34, 39), (100, 105, 29, 38), (98, 104, 30, 28), (97, 31, 30, 104), (85, 29, 28, 93), (91, 21, 20, 94), (103, 17, 16, 107), (20, 16, 84, 94), (34, 21, 91, 87), (31, 39, 90, 92), (35, 38, 89, 88), (17, 35, 88, 95), (39, 34, 87, 90), (38, 29, 85, 89), (28, 30, 86, 93), (31, 92, 86, 30), (17, 95, 84, 16), (81, 85, 93, 82), (72, 91, 94, 73), (53, 54, 107, 96), (29, 105, 98, 28), (21, 106, 96, 20), (12, 52, 106, 102), (62, 24, 99, 97), (13, 25, 100, 101), (55, 13, 101, 103), (24, 12, 102, 99), (25, 65, 105, 100), (64, 60, 104, 98), (62, 97, 104, 60), (55, 103, 107, 54), (112, 108, 109, 113), (148, 149, 110, 114), (114, 110, 111, 115), (150, 151, 108, 112), (151, 111, 110, 149), (150, 112, 113, 148), (158, 126, 117, 156), (156, 117, 118, 157), (154, 130, 119, 152), (152, 119, 116, 155), (126, 131, 118, 117), (165, 174, 178, 166), (155, 116, 127, 153), (154, 153, 127, 130), (157, 118, 131, 159), (132, 155, 153, 169, 170), (116, 119, 130, 127), (159, 131, 126, 158), (202, 181, 183, 192), (195, 140, 180, 199), (171, 158, 156, 133, 173), (121, 133, 134, 122), (177, 169, 153, 154), (123, 135, 132, 120), (178, 174, 172, 168), (200, 187, 144, 198), (167, 179, 135, 123), (122, 134, 176, 164), (204, 128, 124, 215), (185, 191, 189, 145, 141, 184), (140, 144, 187, 188, 182, 180), (196, 141, 145, 197), (166, 161, 162, 165), (203, 184, 141, 196), (164, 163, 121, 122), (198, 144, 140, 195), (113, 109, 149, 148), (115, 111, 151, 150), (108, 151, 149, 109), (115, 150, 148, 114), (182, 188, 186, 190, 191, 185, 183, 181), (135, 152, 155, 132), (197, 145, 189, 193), (201, 190, 186, 194), (175, 159, 158, 171), (133, 156, 157, 134), (177, 154, 152, 135, 179), (134, 157, 159, 175, 176), (168, 170, 169), (171, 173, 172), (174, 176, 175), (177, 179, 178), (180, 182, 181), (183, 185, 184), (186, 188, 187), (189, 191, 190), (168, 169, 177, 178), (171, 172, 174, 175), (166, 167, 160, 161), (164, 165, 162, 163), (200, 194, 186, 187), (213, 206, 172, 173), (165, 164, 176, 174), (167, 166, 178, 179), (214, 204, 161, 160), (203, 192, 183, 184), (123, 120, 160, 167), (210, 142, 129, 214), (205, 139, 147, 207), (209, 143, 146, 208), (211, 125, 143, 209), (207, 147, 142, 210), (208, 146, 137, 213), (206, 136, 138, 212), (205, 212, 138, 139), (193, 201, 136, 137), (199, 202, 128, 129), (211, 215, 124, 125), (128, 202, 192, 124), (142, 195, 199, 129), (139, 200, 198, 147), (143, 196, 197, 146), (125, 203, 196, 143), (147, 198, 195, 142), (146, 197, 193, 137), (136, 201, 194, 138), (139, 138, 194, 200), (125, 124, 192, 203), (189, 190, 201, 193), (180, 181, 202, 199), (161, 204, 215, 162), (137, 136, 206, 213), (129, 128, 204, 214), (120, 210, 214, 160), (170, 205, 207, 132), (121, 209, 208, 133), (163, 211, 209, 121), (132, 207, 210, 120), (133, 208, 213, 173), (172, 206, 212, 168), (170, 168, 212, 205), (163, 162, 215, 211)])
me_cube.polygons.foreach_set('material_index', [0, 0, 0, 0, 0, 1, 2, 2, 2, 2, 2, 2, 2, 2, 2, 2, 2, 2, 1, 1, 2, 2, 2, 2, 2, 2, 2, 2, 1, 2, 2, 2, 1, 1, 1, 2, 0, 0, 0, 1, 2, 2, 2, 2, 2, 2, 2, 2, 2, 2, 2, 2, 2, 2, 2, 2, 2, 2, 1, 1, 2, 2, 2, 2, 1, 1, 1, 1, 2, 2, 1, 2, 2, 2, 2, 2, 1, 1, 1, 1, 2, 2, 1, 2, 2, 2, 2, 1, 2, 1, 1, 2, 1, 1, 2, 2, 1, 2, 2, 2, 2, 1, 0, 0, 0, 0, 0, 1, 2, 2, 2, 2, 2, 2, 2, 2, 2, 2, 2, 2, 1, 1, 2, 2, 2, 2, 2, 2, 2, 2, 1, 2, 2, 2, 1, 1, 1, 2, 0, 0, 0, 1, 2, 2, 2, 2, 2, 2, 2, 2, 2, 2, 2, 2, 2, 2, 2, 2, 2, 2, 1, 1, 2, 2, 2, 2, 1, 1, 1, 1, 2, 2, 1, 2, 2, 2, 2, 2, 1, 1, 1, 1, 2, 2, 1, 2, 2, 2, 2, 1, 2, 1, 1, 2, 1, 1, 2, 2, 1, 2, 2, 2, 2, 1])
_uv = me_cube.uv_layers.new(name='UVMap')
_uv.uv.foreach_set('vector', [-0.05889, 0.1325, 0.3207, 0.1325, 0.3207, 1.189, -0.05889, 1.189, 0.3617, 0.132, 0.4612, 0.234, 0.4612, 0.5116, 0.3617, 0.5116, 0.7972, 1.21, -0.02694, 1.21, -0.02694, 0.1481, 0.7972, 0.1481, 0.3657, 1.743, -0.1069, 1.312, -0.1069, 0.1418, 0.3657, 0.1418, 0.7601, 0.8488, 0.8599, 0.8488, 0.8599, 0.9479, 0.7601, 0.9479, 0.2621, 0.5116, 0.3619, 0.5116, 0.3619, 0.6137, 0.2621, 0.6137, 0.5393, 0.1346, 0.5755, 0.1327, 0.5755, 0.7691, 0.5393, 0.7691, 0.762, 0.6516, 0.7513, 0.6446, 0.7513, 0.5117, 0.762, 0.5117, 0.7174, 0.9005, 0.6534, 0.9005, 0.6534, 0.3813, 0.7174, 0.3813, 0.6534, 0.9005, 0.5733, 0.9107, 0.5712, 0.3782, 0.6534, 0.3813, 0.6524, 0.5116, 0.66, 0.5116, 0.66, 0.5223, 0.6524, 0.5223, 0.5139, 0.6246, 0.4551, 0.6241, 0.4551, 0.5313, 0.5139, 0.5313, 0.5733, 0.9107, 0.5096, 0.9055, 0.4953, 0.378, 0.5712, 0.3782, 0.7174, 0.9005, 0.7174, 0.3813, 0.7775, 0.3836, 0.7791, 0.8978, 0.4327, 0.1365, 0.488, 0.1347, 0.488, 0.769, 0.4454, 0.7736, 0.8866, 0.5596, 0.8989, 0.5154, 0.9043, 0.522, 0.8939, 0.5578, 0.8878, 0.5659, 0.6524, 0.533, 0.66, 0.533, 0.66, 0.5437, 0.6524, 0.5437, 0.488, 0.1347, 0.5393, 0.1346, 0.5393, 0.7691, 0.488, 0.769, 0.4062, 0.9448, 0.4176, 0.9449, 0.4176, 0.9659, 0.4062, 0.9659, 0.3619, 0.9448, 0.3829, 0.9449, 0.3829, 0.9659, 0.3619, 0.9659, 0.8616, 0.5295, 0.8656, 0.5122, 0.8866, 0.5117, 0.8866, 0.5516, 0.879, 0.5587, 0.762, 0.7111, 0.7513, 0.7048, 0.7513, 0.6831, 0.762, 0.6915, 0.5181, 0.3185, 0.5273, 0.1544, 0.5738, 0.1522, 0.5734, 0.3261, 0.7848, 0.4369, 0.7247, 0.4742, 0.7231, 0.09091, 0.784, 0.2496, 0.5193, 0.4169, 0.5691, 0.408, 0.5741, 0.4932, 0.5293, 0.497, 0.6415, 0.7706, 0.6412, 0.7497, 0.6595, 0.7497, 0.6603, 0.7706, 0.3342, 0.6221, 0.2258, 0.6229, 0.2258, 0.4844, 0.3342, 0.5313, 0.7432, 0.624, 0.6347, 0.6233, 0.6347, 0.5313, 0.7432, 0.534, 0.4062, 0.8998, 0.4176, 0.8999, 0.4176, 0.9218, 0.4062, 0.9219, 0.07823, 0.9238, 0.06301, 0.9122, 0.06301, 0.8913, 0.1191, 0.8913, 0.119, 0.9122, 0.1047, 0.9238, 0.06301, 0.991, 0.06301, 0.9701, 0.07702, 0.9584, 0.1054, 0.9584, 0.1187, 0.9701, 0.1423, 0.991, 0.8232, 0.7406, 0.8232, 0.7016, 0.8422, 0.6939, 0.8422, 0.7497, 0.4062, 0.8648, 0.4176, 0.8648, 0.4176, 0.8772, 0.4062, 0.8772, 0.441, 0.9447, 0.462, 0.9448, 0.462, 0.9659, 0.441, 0.9659, 0.441, 0.8647, 0.462, 0.8647, 0.462, 0.8772, 0.441, 0.8772, 0.3812, 0.3519, 0.3824, 0.6416, 0.2759, 0.6936, 0.2738, 0.1868, 0.2621, 0.234, 0.3617, 0.132, 0.3617, 0.5116, 0.2621, 0.5116, 0.8382, 1.312, 0.3657, 1.743, 0.3657, 0.1418, 0.8382, 0.1418, 0.7601, 0.7497, 0.8599, 0.7497, 0.8599, 0.8488, 0.7601, 0.8488, 0.4617, 0.6468, 0.3619, 0.6468, 0.3619, 0.5116, 0.4617, 0.5116, 0.07702, 0.9584, 0.06301, 0.9468, 0.06301, 0.9354, 0.07823, 0.9238, 0.1047, 0.9238, 0.1185, 0.9354, 0.1186, 0.9468, 0.1054, 0.9584, 0.784, 0.2496, 0.7231, 0.09091, 0.7229, 0.05465, 0.7832, 0.0544, 0.6415, 0.8494, 0.6415, 0.8285, 0.6603, 0.8285, 0.6603, 0.8494, 0.6415, 0.8052, 0.6415, 0.7939, 0.6603, 0.7939, 0.6603, 0.8052, 0.5297, 0.6608, 0.5691, 0.6611, 0.5686, 0.9093, 0.5292, 0.909, 0.762, 0.6915, 0.7513, 0.6831, 0.7513, 0.6446, 0.762, 0.6516, 0.3548, 0.4772, 0.3342, 0.5313, 0.2258, 0.4844, 0.2258, 0.3401, 0.265, 0.3401, 0.7432, 0.534, 0.6347, 0.5313, 0.6142, 0.4772, 0.704, 0.3401, 0.7432, 0.3401, 0.922, 0.5117, 0.9043, 0.522, 0.8989, 0.5154, 0.8616, 0.5295, 0.8422, 0.515, 0.8656, 0.5122, 0.5139, 0.5313, 0.6142, 0.4772, 0.6347, 0.5313, 0.3548, 0.4772, 0.4551, 0.5313, 0.3342, 0.5313, 0.06301, 0.9701, 0.06301, 0.9468, 0.07702, 0.9584, 0.06301, 0.9354, 0.06301, 0.9122, 0.07823, 0.9238, 0.1186, 0.9468, 0.1187, 0.9701, 0.1054, 0.9584, 0.119, 0.9122, 0.1185, 0.9354, 0.1047, 0.9238, 0.5691, 0.408, 0.5193, 0.4169, 0.5181, 0.3185, 0.5734, 0.3261, 0.5691, 0.6611, 0.5297, 0.6608, 0.5293, 0.497, 0.5741, 0.4932, 0.4062, 0.8648, 0.4062, 0.8772, 0.3829, 0.8772, 0.3829, 0.8645, 0.441, 0.8647, 0.441, 0.8772, 0.4176, 0.8772, 0.4176, 0.8648, 0.6415, 0.7706, 0.6603, 0.7706, 0.6603, 0.7939, 0.6415, 0.7939, 0.6003, 0.8285, 0.58, 0.8285, 0.58, 0.8052, 0.6003, 0.8052, 0.5139, 0.6246, 0.5139, 0.5313, 0.6347, 0.5313, 0.6347, 0.6233, 0.3342, 0.6221, 0.3342, 0.5313, 0.4551, 0.5313, 0.4551, 0.6241, 0.3829, 0.8998, 0.3829, 0.8772, 0.4062, 0.8772, 0.4062, 0.8998, 0.441, 0.9447, 0.441, 0.9659, 0.4176, 0.9659, 0.4176, 0.9449, 0.3619, 0.8646, 0.3829, 0.8645, 0.3829, 0.8772, 0.3619, 0.8772, 0.3619, 0.8998, 0.3829, 0.8998, 0.3829, 0.9217, 0.3619, 0.9219, 0.6004, 0.7706, 0.5999, 0.7497, 0.6202, 0.7497, 0.6202, 0.7706, 0.7821, 0.7215, 0.7821, 0.6986, 0.8021, 0.6938, 0.8021, 0.7312, 0.441, 0.8998, 0.462, 0.8997, 0.462, 0.9219, 0.441, 0.9218, 0.6116, 0.3125, 0.6125, 0.5341, 0.5003, 0.5886, 0.4995, 0.3829, 0.6003, 0.8494, 0.6003, 0.8285, 0.6202, 0.8285, 0.6202, 0.8494, 0.6003, 0.8052, 0.6003, 0.7939, 0.6202, 0.7939, 0.6202, 0.8052, 0.6004, 0.7706, 0.6202, 0.7706, 0.6202, 0.7939, 0.6003, 0.7939, 0.6415, 0.8285, 0.6202, 0.8285, 0.6202, 0.8052, 0.6415, 0.8052, 0.3829, 0.9449, 0.3829, 0.9217, 0.4062, 0.9219, 0.4062, 0.9448, 0.441, 0.8998, 0.441, 0.9218, 0.4176, 0.9218, 0.4176, 0.8999, 0.4062, 0.9219, 0.4176, 0.9218, 0.4176, 0.9449, 0.4062, 0.9448, 0.3619, 0.9219, 0.3829, 0.9217, 0.3829, 0.9449, 0.3619, 0.9448, 0.6202, 0.7706, 0.6202, 0.7497, 0.6412, 0.7497, 0.6415, 0.7706, 0.8021, 0.7312, 0.8021, 0.6938, 0.8232, 0.7016, 0.8232, 0.7406, 0.441, 0.9218, 0.462, 0.9219, 0.462, 0.9448, 0.441, 0.9447, 0.4995, 0.3829, 0.5003, 0.5886, 0.3824, 0.6416, 0.3812, 0.3519, 0.6202, 0.8494, 0.6202, 0.8285, 0.6415, 0.8285, 0.6415, 0.8494, 0.6202, 0.8052, 0.6202, 0.7939, 0.6415, 0.7939, 0.6415, 0.8052, 0.6202, 0.7706, 0.6415, 0.7706, 0.6415, 0.7939, 0.6202, 0.7939, 0.441, 0.9218, 0.441, 0.9447, 0.4176, 0.9449, 0.4176, 0.9218, 0.6603, 0.8285, 0.6415, 0.8285, 0.6415, 0.8052, 0.6603, 0.8052, 0.3829, 0.9659, 0.3829, 0.9449, 0.4062, 0.9448, 0.4062, 0.9659, 0.4062, 0.8772, 0.4176, 0.8772, 0.4176, 0.8999, 0.4062, 0.8998, 0.6202, 0.8285, 0.6003, 0.8285, 0.6003, 0.8052, 0.6202, 0.8052, 0.3829, 0.9217, 0.3829, 0.8998, 0.4062, 0.8998, 0.4062, 0.9219, 0.3619, 0.8772, 0.3829, 0.8772, 0.3829, 0.8998, 0.3619, 0.8998, 0.8422, 0.733, 0.8422, 0.6916, 0.8623, 0.7253, 0.8623, 0.7402, 0.762, 0.7111, 0.762, 0.6915, 0.7821, 0.6986, 0.7821, 0.7215, 0.441, 0.8772, 0.462, 0.8772, 0.462, 0.8997, 0.441, 0.8998, 0.7231, 0.09091, 0.7247, 0.4742, 0.6125, 0.5341, 0.6116, 0.3125, 0.5801, 0.8494, 0.58, 0.8285, 0.6003, 0.8285, 0.6003, 0.8494, 0.58, 0.8052, 0.58, 0.7939, 0.6003, 0.7939, 0.6003, 0.8052, 0.5801, 0.7706, 0.6004, 0.7706, 0.6003, 0.7939, 0.58, 0.7939, 0.441, 0.8772, 0.441, 0.8998, 0.4176, 0.8999, 0.4176, 0.8772, 0.9881, 0.1395, 0.9881, 1.196, 0.5192, 1.196, 0.5192, 0.1395, 0.5608, 0.132, 0.5608, 0.5116, 0.4612, 0.5116, 0.4612, 0.234, 0.06965, 0.9695, 0.06965, 0.1356, 0.9205, 0.1356, 0.9205, 0.9695, 0.5601, 1.404, 0.5601, 0.129, 0.893, 0.129, 0.893, 1.061, 0.7601, 0.8488, 0.7601, 0.9479, 0.6603, 0.9479, 0.6603, 0.8488, 0.7601, 0.132, 0.7601, 0.234, 0.6603, 0.234, 0.6603, 0.132, 0.6915, 0.7648, 0.6915, 0.1335, 0.7275, 0.1335, 0.7297, 0.7674, 0.5722, 0.6097, 0.5722, 0.7496, 0.5614, 0.7496, 0.5614, 0.6167, 0.09606, 0.8992, 0.0268, 0.1773, 0.1798, 0.1775, 0.1917, 0.8979, 0.1917, 0.8979, 0.1798, 0.1775, 0.03903, 0.1804, 0.05187, 0.8921, 0.66, 0.5223, 0.66, 0.533, 0.6524, 0.533, 0.6524, 0.5223, 0.4625, 0.5256, 0.4625, 0.4109, 0.5297, 0.4109, 0.5297, 0.525, 0.09371, 0.9118, 0.03903, 0.1804, -0.07015, 0.1802, -0.02598, 0.9531, 0.09606, 0.8992, -0.02598, 0.9531, -0.07015, 0.1802, 0.0268, 0.1773, 0.5912, 0.7609, 0.5868, 0.1352, 0.6405, 0.1336, 0.6405, 0.7647, 0.8599, 0.8863, 0.8612, 0.8799, 0.8672, 0.888, 0.8776, 0.9239, 0.8722, 0.9305, 0.6524, 0.5544, 0.6524, 0.5437, 0.66, 0.5437, 0.66, 0.5544, 0.6405, 0.7647, 0.6405, 0.1336, 0.6915, 0.1335, 0.6915, 0.7648, 0.5177, 0.9448, 0.5177, 0.9659, 0.5063, 0.9659, 0.5063, 0.9449, 0.562, 0.9448, 0.562, 0.9659, 0.5411, 0.9659, 0.5411, 0.9449, 0.8704, 0.2941, 0.8878, 0.2649, 0.8954, 0.2719, 0.8954, 0.3118, 0.8744, 0.3114, 0.5722, 0.5503, 0.5722, 0.5698, 0.5614, 0.5782, 0.5614, 0.5566, 0.6512, 0.7326, 0.719, 0.7262, 0.7332, 0.9526, 0.6512, 0.9485, -0.003902, 0.6153, -0.0001278, 0.4073, 0.07001, 0.2319, 0.06229, 0.6577, 0.644, 0.5908, 0.6399, 0.5082, 0.7196, 0.5042, 0.7243, 0.5869, 0.7789, 0.3909, 0.7601, 0.3909, 0.7609, 0.37, 0.7792, 0.37, 0.6675, 0.5225, 0.6675, 0.4109, 0.7911, 0.3532, 0.7911, 0.5235, 0.2011, 0.5249, 0.2011, 0.4142, 0.3247, 0.4109, 0.3247, 0.524, 0.5177, 0.8998, 0.5177, 0.9219, 0.5063, 0.9218, 0.5063, 0.8999, 0.584, 0.9166, 0.6104, 0.9166, 0.6247, 0.9282, 0.6248, 0.9491, 0.5687, 0.9491, 0.5687, 0.9282, 0.5687, 0.8494, 0.648, 0.8494, 0.6244, 0.8703, 0.6111, 0.882, 0.5827, 0.882, 0.5687, 0.8703, 0.6334, 0.5207, 0.6524, 0.5116, 0.6524, 0.5674, 0.6334, 0.5597, 0.5177, 0.8648, 0.5177, 0.8772, 0.5063, 0.8772, 0.5063, 0.8648, 0.4829, 0.9447, 0.4829, 0.9659, 0.462, 0.9659, 0.462, 0.9448, 0.4829, 0.8647, 0.4829, 0.8772, 0.462, 0.8772, 0.462, 0.8647, 0.4458, 0.5272, 0.5673, 0.3645, 0.5575, 0.9084, 0.44, 0.849, 0.6603, 0.234, 0.6603, 0.5116, 0.5608, 0.5116, 0.5608, 0.132, 0.2271, 1.061, 0.2271, 0.129, 0.5601, 0.129, 0.5601, 1.404, 0.7601, 0.7497, 0.7601, 0.8488, 0.6603, 0.8488, 0.6603, 0.7497, 0.4617, 0.6468, 0.4617, 0.5116, 0.5614, 0.5116, 0.5614, 0.6468, 0.5827, 0.882, 0.6111, 0.882, 0.6243, 0.8936, 0.6242, 0.9049, 0.6104, 0.9166, 0.584, 0.9166, 0.5687, 0.9049, 0.5687, 0.8936, -0.0001278, 0.4073, 0.003807, 0.1904, 0.07074, 0.1916, 0.07001, 0.2319, 0.7789, 0.4697, 0.7601, 0.4697, 0.7601, 0.4488, 0.7789, 0.4488, 0.7789, 0.4255, 0.7601, 0.4255, 0.7601, 0.4141, 0.7789, 0.4141, 0.6308, 0.3675, 0.6201, 0.1519, 0.6984, 0.1481, 0.7091, 0.3636, 0.5722, 0.5698, 0.5722, 0.6097, 0.5614, 0.6167, 0.5614, 0.5782, 0.644, 0.3443, 0.7464, 0.1757, 0.7911, 0.1757, 0.7911, 0.3532, 0.6675, 0.4109, 0.2011, 0.4142, 0.2011, 0.1757, 0.2458, 0.1757, 0.3482, 0.3443, 0.3247, 0.4109, 0.8953, 0.9341, 0.8722, 0.9305, 0.8776, 0.9239, 0.8704, 0.2941, 0.8744, 0.3114, 0.851, 0.3086, 0.4625, 0.4109, 0.3247, 0.4109, 0.3482, 0.3443, 0.644, 0.3443, 0.6675, 0.4109, 0.5297, 0.4109, 0.5687, 0.8703, 0.5827, 0.882, 0.5687, 0.8936, 0.5687, 0.9049, 0.584, 0.9166, 0.5687, 0.9282, 0.6243, 0.8936, 0.6111, 0.882, 0.6244, 0.8703, 0.6247, 0.9282, 0.6104, 0.9166, 0.6242, 0.9049, 0.7243, 0.5869, 0.719, 0.7262, 0.6512, 0.7326, 0.644, 0.5908, 0.7091, 0.3636, 0.7196, 0.5042, 0.6399, 0.5082, 0.6308, 0.3675, 0.5177, 0.8648, 0.5411, 0.8645, 0.5411, 0.8772, 0.5177, 0.8772, 0.4829, 0.8647, 0.5063, 0.8648, 0.5063, 0.8772, 0.4829, 0.8772, 0.7789, 0.3909, 0.7789, 0.4141, 0.7601, 0.4141, 0.7601, 0.3909, 0.8201, 0.4488, 0.8201, 0.4255, 0.8405, 0.4255, 0.8404, 0.4488, 0.4625, 0.5256, 0.3247, 0.524, 0.3247, 0.4109, 0.4625, 0.4109, 0.6675, 0.5225, 0.5297, 0.525, 0.5297, 0.4109, 0.6675, 0.4109, 0.5411, 0.8998, 0.5177, 0.8998, 0.5177, 0.8772, 0.5411, 0.8772, 0.4829, 0.9447, 0.5063, 0.9449, 0.5063, 0.9659, 0.4829, 0.9659, 0.562, 0.8646, 0.562, 0.8772, 0.5411, 0.8772, 0.5411, 0.8645, 0.562, 0.8998, 0.562, 0.9219, 0.5411, 0.9217, 0.5411, 0.8998, 0.8201, 0.3909, 0.8002, 0.3909, 0.8002, 0.37, 0.8205, 0.37, 0.5922, 0.5398, 0.6123, 0.5302, 0.6123, 0.5675, 0.5922, 0.5628, 0.4829, 0.8998, 0.4829, 0.9218, 0.462, 0.9219, 0.462, 0.8997, 0.1904, 0.4799, 0.3139, 0.5598, 0.3098, 0.7883, 0.186, 0.726, 0.8201, 0.4697, 0.8002, 0.4697, 0.8002, 0.4488, 0.8201, 0.4488, 0.8201, 0.4255, 0.8002, 0.4255, 0.8002, 0.4141, 0.8201, 0.4141, 0.8201, 0.3909, 0.8201, 0.4141, 0.8002, 0.4141, 0.8002, 0.3909, 0.7789, 0.4488, 0.7789, 0.4255, 0.8002, 0.4255, 0.8002, 0.4488, 0.5411, 0.9449, 0.5177, 0.9448, 0.5177, 0.9219, 0.5411, 0.9217, 0.4829, 0.8998, 0.5063, 0.8999, 0.5063, 0.9218, 0.4829, 0.9218, 0.5177, 0.9219, 0.5177, 0.9448, 0.5063, 0.9449, 0.5063, 0.9218, 0.562, 0.9219, 0.562, 0.9448, 0.5411, 0.9449, 0.5411, 0.9217, 0.8002, 0.3909, 0.7789, 0.3909, 0.7792, 0.37, 0.8002, 0.37, 0.6123, 0.5302, 0.6334, 0.5207, 0.6334, 0.5597, 0.6123, 0.5675, 0.4829, 0.9218, 0.4829, 0.9447, 0.462, 0.9448, 0.462, 0.9219, 0.3139, 0.5598, 0.4458, 0.5272, 0.44, 0.849, 0.3098, 0.7883, 0.8002, 0.4697, 0.7789, 0.4697, 0.7789, 0.4488, 0.8002, 0.4488, 0.8002, 0.4255, 0.7789, 0.4255, 0.7789, 0.4141, 0.8002, 0.4141, 0.8002, 0.3909, 0.8002, 0.4141, 0.7789, 0.4141, 0.7789, 0.3909, 0.4829, 0.9218, 0.5063, 0.9218, 0.5063, 0.9449, 0.4829, 0.9447, 0.7601, 0.4488, 0.7601, 0.4255, 0.7789, 0.4255, 0.7789, 0.4488, 0.5411, 0.9659, 0.5177, 0.9659, 0.5177, 0.9448, 0.5411, 0.9449, 0.5177, 0.8772, 0.5177, 0.8998, 0.5063, 0.8999, 0.5063, 0.8772, 0.8002, 0.4488, 0.8002, 0.4255, 0.8201, 0.4255, 0.8201, 0.4488, 0.5411, 0.9217, 0.5177, 0.9219, 0.5177, 0.8998, 0.5411, 0.8998, 0.562, 0.8772, 0.562, 0.8998, 0.5411, 0.8998, 0.5411, 0.8772, 0.1623, 0.9327, 0.1423, 0.9399, 0.1423, 0.9249, 0.1623, 0.8913, 0.5722, 0.5503, 0.5922, 0.5398, 0.5922, 0.5628, 0.5722, 0.5698, 0.4829, 0.8772, 0.4829, 0.8998, 0.462, 0.8997, 0.462, 0.8772, 0.07001, 0.2319, 0.1904, 0.4799, 0.186, 0.726, 0.06229, 0.6577, 0.8403, 0.4697, 0.8201, 0.4697, 0.8201, 0.4488, 0.8404, 0.4488, 0.8405, 0.4255, 0.8201, 0.4255, 0.8201, 0.4141, 0.8404, 0.4141, 0.8403, 0.3909, 0.8404, 0.4141, 0.8201, 0.4141, 0.8201, 0.3909, 0.4829, 0.8772, 0.5063, 0.8772, 0.5063, 0.8999, 0.4829, 0.8998])
me_cube.materials.append(mat_brick_bright)
me_cube.materials.append(mat_roofcolor)
me_cube.materials.append(mat_brick_dark)
me_cube.use_remesh_preserve_volume = False
me_cube.use_remesh_preserve_attributes = False
me_cube.use_mirror_vertex_groups = False
me_cube.update()
me_plane_084 = bpy.data.meshes.new('Plane.084')
me_plane_084.from_pydata([(4.0, -4.0, 0.0), (4.0, 4.0, 0.0), (-4.0, 4.0, 0.0), (-4.0, -4.0, 0.0)], [], [(0, 3, 2, 1)])
me_plane_084.materials.append(mat_ground)
me_plane_084.use_remesh_preserve_volume = False
me_plane_084.use_remesh_preserve_attributes = False
me_plane_084.use_mirror_vertex_groups = False
me_plane_084.update()

# ---- objects
ob_point = bpy.data.objects.new('Point', light_point)
ob_plane_002 = bpy.data.objects.new('Plane.002', me_plane_003)
ob_plane_001 = bpy.data.objects.new('Plane.001', me_plane_002)
ob_cube_002 = bpy.data.objects.new('Cube.002', me_cube_002)
ob_cube_001 = bpy.data.objects.new('Cube.001', me_cube_002)
ob_plane = bpy.data.objects.new('Plane', me_plane)
ob_cylinder = bpy.data.objects.new('Cylinder', me_cylinder)
ob_barrel = bpy.data.objects.new('barrel', me_untitled_005)
ob_cube = bpy.data.objects.new('Cube', me_cube)
ob_empty = bpy.data.objects.new('Empty', None)
ob_shadows = bpy.data.objects.new('shadows', light_shadows)
ob_ambient = bpy.data.objects.new('ambient', light_ambient)
ob_sun = bpy.data.objects.new('sun', light_sun)
ob_camera_45_00 = bpy.data.objects.new('Camera 45.00', cam_camera)
ob_ground = bpy.data.objects.new('Ground', me_plane_084)

# ---- transforms, parenting, visibility, modifiers, constraints
ob_point.location = (1.805, -3.399, 2.43)
ob_point.lineart.crease_threshold = 0.0
ob_plane_002.location = (-13.25, -5.019, 2.332)
ob_plane_002.rotation_euler = (1.571, -0.0, -0.6911)
ob_plane_002.scale = (2.003, 2.003, 2.003)
ob_plane_002.hide_select = True
ob_plane_002.lineart.crease_threshold = 0.0
ob_plane_001.location = (17.12, -3.557, 2.332)
ob_plane_001.rotation_euler = (1.571, -0.0, 0.8288)
ob_plane_001.scale = (2.003, 2.003, 2.003)
ob_plane_001.hide_select = True
ob_plane_001.lineart.crease_threshold = 0.0
ob_cube_002.location = (0.1976, 0.5921, 0.5634)
ob_cube_002.scale = (0.9686, 1.058, 1.058)
ob_cube_002.lineart.crease_threshold = 0.0
ob_cube_001.location = (0.1976, -0.9073, 0.5634)
ob_cube_001.scale = (0.9686, 1.058, 1.058)
ob_cube_001.lineart.crease_threshold = 0.0
ob_plane.location = (1.739, -10.39, 2.332)
ob_plane.rotation_euler = (1.571, -0.0, 0.0)
ob_plane.scale = (2.003, 2.003, 2.003)
ob_plane.hide_select = True
ob_plane.lineart.crease_threshold = 0.0
ob_cylinder.location = (0.1309, -1.166, 0.6375)
ob_cylinder.rotation_euler = (1.571, -0.0, 0.0)
ob_cylinder.scale = (0.07722, 0.07722, 0.07722)
ob_cylinder.lineart.crease_threshold = 0.0
_m = ob_cylinder.modifiers.new('Subsurf', 'SUBSURF')
_m.uv_smooth = 'PRESERVE_CORNERS'
_m.quality = 2
_m.show_only_control_edges = False
ob_barrel.location = (-0.6238, 0.8697, 2.029)
ob_barrel.rotation_euler = (-1.571, -0.9162, 3.142)
ob_barrel.scale = (0.02613, 0.02613, 0.02613)
ob_barrel.color = (0.8, 0.8, 0.8, 1.0)
ob_barrel.lineart.crease_threshold = 0.0
ob_cube.location = (-0.3086, 0.0009129, 0.3899)
ob_cube.scale = (0.6604, 0.9498, 0.3847)
ob_cube.hide_viewport = True
ob_cube.hide_render = True
ob_cube.lineart.crease_threshold = 0.0
ob_empty.location = (0.0, 0.0, 0.8166)
ob_empty.rotation_euler = (0.0, 0.0, 1.748e-07)
ob_empty.lock_rotations_4d = False
ob_empty.empty_display_type = 'ARROWS'
ob_empty.empty_display_size = 2.0
ob_empty.empty_image_offset = (0.0, 0.0)
ob_empty.color = (0.0, 0.0, 0.0, 1.0)
ob_empty.lineart.crease_threshold = 0.0
ob_shadows.parent = ob_empty
ob_shadows.location = (1.908, -3.586, 8.111)
ob_shadows.rotation_euler = (-0.4372, -0.08507, -2.791)
ob_shadows.scale = (1.0, 1.0, 1.0)
ob_shadows.lock_rotations_4d = False
ob_shadows.empty_display_type = 'ARROWS'
ob_shadows.color = (0.0, 0.0, 0.0, 1.0)
ob_shadows.hide_select = True
ob_shadows.show_name = True
ob_shadows.lineart.crease_threshold = 0.0
ob_ambient.parent = ob_empty
ob_ambient.location = (4.269, -9.896, -3.652)
ob_ambient.rotation_euler = (0.5916, 2.008, -0.7596)
ob_ambient.scale = (1.0, 1.0, 1.0)
ob_ambient.lock_rotations_4d = False
ob_ambient.empty_display_type = 'ARROWS'
ob_ambient.color = (0.0, 0.0, 0.0, 1.0)
ob_ambient.hide_select = True
ob_ambient.show_name = True
ob_ambient.lineart.crease_threshold = 0.0
ob_sun.parent = ob_empty
ob_sun.location = (1.865, -3.545, 8.472)
ob_sun.rotation_euler = (-0.4372, -0.08507, -2.791)
ob_sun.scale = (1.0, 1.0, 1.0)
ob_sun.lock_rotations_4d = False
ob_sun.empty_display_type = 'ARROWS'
ob_sun.color = (0.0, 0.0, 0.0, 1.0)
ob_sun.hide_select = True
ob_sun.show_name = True
ob_sun.lineart.crease_threshold = 0.0
ob_camera_45_00.parent = ob_empty
ob_camera_45_00.location = (7.341, -7.341, 5.994)
ob_camera_45_00.rotation_euler = (1.047, 0.0, 0.7854)
ob_camera_45_00.scale = (0.1391, 0.1391, 0.1391)
ob_camera_45_00.lock_rotations_4d = False
ob_camera_45_00.empty_display_type = 'ARROWS'
ob_camera_45_00.color = (0.0, 0.0, 0.0, 1.0)
ob_camera_45_00.hide_select = True
ob_camera_45_00.show_name = True
ob_camera_45_00.lineart.crease_threshold = 0.0
ob_ground.location = (0.0, 0.0, 0.0)
ob_ground.rotation_euler = (0.0, 0.0, 12.57)
ob_ground.scale = (0.25, 0.25, 0.25)
ob_ground.lock_rotations_4d = False
ob_ground.empty_display_type = 'ARROWS'
ob_ground.color = (0.0, 0.0, 0.0, 1.0)
ob_ground.hide_viewport = True
ob_ground.hide_select = True
ob_ground.hide_render = True
ob_ground.lineart.crease_threshold = 0.0

# ---- collection membership
col_collection_1.objects.link(ob_point)
col_collection_1.objects.link(ob_plane_002)
col_collection_1.objects.link(ob_plane_001)
col_collection_1.objects.link(ob_cube_002)
col_collection_1.objects.link(ob_cube_001)
col_collection_1.objects.link(ob_plane)
col_collection_1.objects.link(ob_cylinder)
col_collection_1.objects.link(ob_barrel)
col_collection_1.objects.link(ob_cube)
col_collection_1.objects.link(ob_empty)
col_collection_1.objects.link(ob_shadows)
col_collection_1.objects.link(ob_ambient)
col_collection_1.objects.link(ob_sun)
col_collection_1.objects.link(ob_camera_45_00)
col_collection_1.objects.link(ob_ground)
col_collection_2.objects.link(ob_ground)
col_collection_3.objects.link(ob_ground)
col_collection_4.objects.link(ob_ground)
col_collection_5.objects.link(ob_ground)
col_collection_6.objects.link(ob_ground)
col_collection_7.objects.link(ob_ground)
col_collection_8.objects.link(ob_ground)
col_collection_9.objects.link(ob_ground)
col_collection_10.objects.link(ob_ground)
col_collection_11.objects.link(ob_ground)
col_collection_12.objects.link(ob_ground)
col_collection_13.objects.link(ob_ground)
col_collection_14.objects.link(ob_ground)
col_collection_15.objects.link(ob_ground)
col_collection_16.objects.link(ob_ground)
col_collection_17.objects.link(ob_ground)
col_collection_18.objects.link(ob_ground)
col_collection_19.objects.link(ob_ground)
col_collection_20.objects.link(ob_ground)

# ---- scene / render settings (as saved in the file)
scene.camera = ob_camera_45_00
scene.frame_start = 1; scene.frame_end = 250; scene.frame_set(8)
scene.render.engine = 'BLENDER_EEVEE_NEXT'
scene.render.image_settings.quality = 100
scene.render.image_settings.compression = 100
scene.render.image_settings.exr_codec = 'RLE'
scene.render.resolution_x = 46
scene.render.resolution_y = 46
scene.render.pixel_aspect_x = 100.0
scene.render.pixel_aspect_y = 100.0
scene.render.fps = 25
scene.render.dither_intensity = 0.0
scene.render.film_transparent = True
scene.render.border_min_x = 0.4872
scene.render.border_min_y = 0.4672
scene.render.border_max_x = 0.531
scene.render.border_max_y = 0.6422
scene.render.use_sequencer = False
scene.render.bake_margin = 2
scene.render.bake_bias = 0.0
scene.render.use_stamp_time = False
scene.render.use_stamp_date = False
scene.render.use_stamp_frame = False
scene.render.use_stamp_camera = False
scene.render.use_stamp_scene = False
scene.render.use_stamp_filename = False
scene.render.use_stamp_render_time = False
scene.render.stamp_font_size = 8
scene.cycles.use_denoising = False
scene.cycles.samples = 10
scene.cycles.sampling_pattern = 'TABULATED_SOBOL'
scene.cycles.light_sampling_threshold = 0.0
scene.cycles.use_adaptive_sampling = False
scene.cycles.use_light_tree = False
scene.cycles.blur_glossy = 0.0
scene.cycles.volume_bounces = 1
scene.cycles.pixel_filter_type = 'GAUSSIAN'
scene.cycles.sample_clamp_indirect = 0.0
scene.view_settings.view_transform = 'Raw'
bpy.context.view_layer.update()
